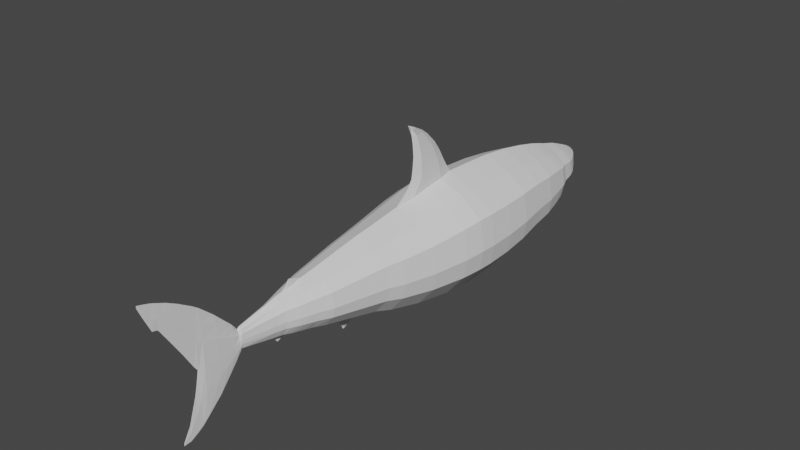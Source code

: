 # Source: SM_WhiteShark_001.blend  (saved by Blender 2.80.37; exported with 4.5.12 LTS)
import bpy
from mathutils import Matrix  # noqa: F401  (used for matrix-valued properties, if any)

bpy.ops.wm.read_factory_settings(use_empty=True)
scene = bpy.context.scene
scene.name = 'Scene'

# ---- collections
col_collection = bpy.data.collections.new('Collection'); scene.collection.children.link(col_collection)

# ---- world
world_world = bpy.data.worlds.new('World'); scene.world = world_world
world_world.color = (0.05088, 0.05088, 0.05088)
world_world.use_sun_shadow = False
world_world.sun_shadow_jitter_overblur = 0.0

# ---- meshes
me_circle = bpy.data.meshes.new('Circle')
me_circle.from_pydata([(2.152e-10, 1.053, 0.07112), (-0.4655, 0.8426, 0.07112), (-0.8162, 0.5503, 0.07112), (-0.8936, 0.04739, 0.07112), (-0.8306, -0.2974, 0.07112), (-0.5029, -0.6889, 0.07112), (-1.516e-07, -0.7184, 0.07112), (0.5029, -0.6889, 0.07112), (0.8306, -0.2974, 0.07112), (0.8936, 0.04739, 0.07112), (0.8162, 0.5503, 0.07112), (0.4655, 0.8426, 0.07112), (4.496e-09, 0.958, 0.7567), (-0.3993, 0.7773, 0.7567), (-0.7002, 0.5265, 0.7567), (-0.7666, 0.09506, 0.7567), (-0.7126, -0.2008, 0.7567), (-0.4314, -0.5367, 0.7567), (-1.258e-07, -0.5619, 0.7567), (0.4314, -0.5367, 0.7567), (0.7126, -0.2008, 0.7567), (0.7666, 0.09506, 0.7567), (0.7002, 0.5265, 0.7567), (0.3993, 0.7773, 0.7567), (5.614e-09, 0.9191, 1.1), (-0.3593, 0.7566, 1.1), (-0.6301, 0.5309, 1.1), (-0.6898, 0.1427, 1.1), (-0.6412, -0.1235, 1.1), (-0.3882, -0.4258, 1.1), (-1.116e-07, -0.4485, 1.1), (0.3882, -0.4258, 1.1), (0.6412, -0.1235, 1.1), (0.6898, 0.1427, 1.1), (0.6301, 0.5309, 1.1), (0.3593, 0.7566, 1.1), (9.453e-09, 0.8094, 1.774), (-0.294, 0.6765, 1.774), (-0.5155, 0.4918, 1.774), (-0.5644, 0.1742, 1.774), (-0.5247, -0.04365, 1.774), (-0.3176, -0.2909, 1.774), (-8.647e-08, -0.3095, 1.774), (0.3176, -0.2909, 1.774), (0.5247, -0.04365, 1.774), (0.5644, 0.1742, 1.774), (0.5155, 0.4918, 1.774), (0.294, 0.6765, 1.774), (6.676e-09, 0.738, 2.214), (-0.2515, 0.6243, 2.214), (-0.441, 0.4663, 2.214), (-0.4828, 0.1946, 2.214), (-0.4488, 0.008244, 2.214), (-0.2717, -0.2033, 2.214), (-7.539e-08, -0.2192, 2.214), (0.2717, -0.2033, 2.214), (0.4488, 0.008244, 2.214), (0.4828, 0.1946, 2.214), (0.441, 0.4663, 2.214), (0.2515, 0.6243, 2.214), (1.666e-08, 0.6997, 2.486), (-0.2097, 0.5979, 2.486), (-0.3677, 0.4565, 2.486), (-0.4025, 0.2134, 2.486), (-0.3742, 0.04665, 2.486), (-0.2265, -0.1426, 2.486), (-5.175e-08, -0.1569, 2.486), (0.2265, -0.1426, 2.486), (0.3742, 0.04665, 2.486), (0.4025, 0.2134, 2.486), (0.3677, 0.4565, 2.486), (0.2097, 0.5979, 2.486), (-0.1617, 0.5607, 2.807), (-0.2835, 0.4365, 2.807), (-0.3103, 0.2228, 2.807), (-0.2885, 0.07635, 2.807), (-0.1747, -0.08997, 2.807), (0.1747, -0.08997, 2.807), (0.2885, 0.07635, 2.807), (0.3103, 0.2228, 2.807), (0.2835, 0.4365, 2.807), (0.1617, 0.5607, 2.807), (1.953e-08, 0.6376, 2.89), (-0.1465, 0.5512, 2.89), (-0.2568, 0.4313, 2.89), (-0.2812, 0.2249, 2.89), (-0.2614, 0.08342, 2.89), (-0.1582, -0.07721, 2.89), (-1.55e-08, -0.1373, 3.109), (0.1582, -0.07721, 2.89), (0.2614, 0.08342, 2.89), (0.2812, 0.2249, 2.89), (0.2568, 0.4313, 2.89), (0.1465, 0.5512, 2.89), (2.484e-08, 0.612, 3.039), (-0.1195, 0.5325, 3.039), (-0.2096, 0.4222, 3.039), (-0.2295, 0.2325, 3.039), (-0.2133, 0.1023, 3.039), (-0.1292, -0.04537, 3.039), (-2.926e-08, -0.1702, 2.908), (0.1292, -0.04537, 3.039), (0.2133, 0.1023, 3.039), (0.2295, 0.2325, 3.039), (0.2096, 0.4222, 3.039), (0.1195, 0.5325, 3.039), (2.791e-08, 0.5682, 3.202), (-0.09801, 0.4962, 3.202), (-0.1719, 0.3961, 3.202), (-0.1882, 0.2239, 3.202), (-0.1749, 0.1059, 3.202), (-0.1059, -0.02812, 3.202), (-4.067e-09, -0.03821, 3.202), (0.1059, -0.02812, 3.202), (0.1749, 0.1059, 3.202), (0.1882, 0.2239, 3.202), (0.1719, 0.3961, 3.202), (0.09801, 0.4962, 3.202), (3.187e-08, 0.4455, 3.826), (-0.03426, 0.3991, 3.826), (-0.06007, 0.3346, 3.826), (-0.06576, 0.2236, 3.826), (-0.06113, 0.1476, 3.826), (-0.03701, 0.06119, 3.826), (2.069e-08, 0.05469, 3.826), (0.03701, 0.06119, 3.826), (0.06113, 0.1476, 3.826), (0.06576, 0.2236, 3.826), (0.06007, 0.3346, 3.826), (0.03426, 0.3991, 3.826), (-0.524, 0.9382, -0.6688), (-0.9188, 0.6091, -0.6688), (-1.006, 0.04297, -0.6688), (-0.9351, -0.3452, -0.6688), (-0.5661, -0.7859, -0.6688), (-0.0001443, -0.8191, -0.6688), (0.5661, -0.7859, -0.6688), (0.9351, -0.3452, -0.6688), (1.006, 0.04297, -0.6688), (0.9188, 0.6091, -0.6688), (0.524, 0.9382, -0.6688), (-0.5445, 0.9818, -1.094), (-0.9548, 0.6397, -1.094), (-1.045, 0.05144, -1.094), (-0.9717, -0.352, -1.094), (-0.5883, -0.81, -1.094), (-0.0001443, -0.8444, -1.094), (0.5883, -0.81, -1.094), (0.9717, -0.352, -1.094), (1.045, 0.05144, -1.094), (0.9548, 0.6397, -1.094), (0.5445, 0.9818, -1.094), (0.0006734, 1.225, -1.426), (-0.5464, 0.9779, -1.426), (-0.9582, 0.6346, -1.426), (-1.049, 0.04427, -1.426), (-0.9751, -0.3606, -1.426), (-0.5904, -0.8201, -1.426), (0.0006734, -0.8547, -1.426), (0.5904, -0.8201, -1.426), (0.9751, -0.3606, -1.426), (1.049, 0.04427, -1.426), (0.9582, 0.6346, -1.426), (0.5464, 0.9779, -1.426), (-3.172e-09, 1.199, -1.993), (-0.5353, 0.9565, -1.993), (-0.9387, 0.6203, -1.993), (-1.028, 0.04189, -1.993), (-0.9553, -0.3547, -1.993), (-0.5784, -0.8049, -1.993), (-1.778e-07, -0.8388, -1.993), (0.5784, -0.8049, -1.993), (0.9553, -0.3547, -1.993), (1.028, 0.04189, -1.993), (0.9387, 0.6203, -1.993), (0.5353, 0.9565, -1.993), (-2.261e-09, 1.164, -2.571), (-0.512, 0.9324, -2.571), (-0.8978, 0.6108, -2.571), (-0.9829, 0.0576, -2.571), (-0.9137, -0.3217, -2.571), (-0.5532, -0.7523, -2.571), (-1.693e-07, -0.7847, -2.571), (0.5532, -0.7523, -2.571), (0.9137, -0.3217, -2.571), (0.9829, 0.0576, -2.571), (0.8978, 0.6108, -2.571), (0.512, 0.9324, -2.571), (-1.963e-10, 1.089, -3.133), (-0.4684, 0.8767, -3.133), (-0.8213, 0.5825, -3.133), (-0.8992, 0.07651, -3.133), (-0.8358, -0.2705, -3.133), (-0.506, -0.6644, -3.133), (-1.53e-07, -0.6941, -3.133), (0.506, -0.6644, -3.133), (0.8358, -0.2705, -3.133), (0.8992, 0.07651, -3.133), (0.8213, 0.5825, -3.133), (0.4684, 0.8767, -3.133), (2.218e-09, 0.9893, -3.666), (-0.4286, 0.7954, -3.666), (-0.7516, 0.5262, -3.666), (-0.8229, 0.06305, -3.666), (-0.7649, -0.2545, -3.666), (-0.4631, -0.615, -3.666), (-1.376e-07, -0.6422, -3.666), (0.4631, -0.615, -3.666), (0.7649, -0.2545, -3.666), (0.8229, 0.06305, -3.666), (0.7516, 0.5262, -3.666), (0.4287, 0.7954, -3.666), (5.167e-09, 0.8806, -4.113), (-0.3755, 0.7107, -4.113), (-0.6585, 0.4748, -4.113), (-0.7209, 0.0691, -4.113), (-0.6702, -0.2091, -4.113), (-0.4057, -0.525, -4.113), (-1.174e-07, -0.5487, -4.113), (0.4057, -0.525, -4.113), (0.6702, -0.2091, -4.113), (0.7209, 0.0691, -4.113), (0.6585, 0.4748, -4.113), (0.3755, 0.7107, -4.113), (6.824e-09, 0.8024, -4.369), (-0.344, 0.6468, -4.369), (-0.6032, 0.4308, -4.369), (-0.6604, 0.08295, -4.369), (-0.6006, -0.1924, -4.369), (-0.3717, -0.485, -4.369), (-1.054e-07, -0.5068, -4.369), (0.3717, -0.485, -4.369), (0.6006, -0.1924, -4.369), (0.6604, 0.08295, -4.369), (0.6032, 0.4308, -4.369), (0.344, 0.6468, -4.369), (1.484e-08, 0.7368, -4.564), (-0.3014, 0.6005, -4.564), (-0.5285, 0.4112, -4.564), (-0.5786, 0.08556, -4.564), (-0.4446, -0.1746, -4.564), (0.4446, -0.1746, -4.564), (0.5786, 0.08556, -4.564), (0.5285, 0.4112, -4.564), (0.3014, 0.6005, -4.564), (1.534e-07, 0.6795, -4.76), (-0.2778, 0.5538, -4.76), (-0.4872, 0.3793, -4.76), (-0.5334, 0.07909, -4.76), (-0.1141, -0.1608, -4.76), (0.1141, -0.1608, -4.76), (0.5334, 0.07909, -4.76), (0.4872, 0.3793, -4.76), (0.2778, 0.5538, -4.76), (1.568e-07, 0.6378, -4.9), (-0.2581, 0.5211, -4.9), (-0.4525, 0.359, -4.9), (-0.4954, 0.0802, -4.9), (-0.1003, -0.1426, -4.9), (0.1003, -0.1426, -4.9), (0.4954, 0.0802, -4.9), (0.4525, 0.359, -4.9), (0.2581, 0.5211, -4.9), (1.611e-07, 0.576, -5.055), (-0.2261, 0.4737, -5.055), (-0.3965, 0.3317, -5.055), (-0.4341, 0.08739, -5.055), (-0.1195, -0.1078, -5.055), (0.1195, -0.1078, -5.055), (0.4341, 0.08739, -5.055), (0.3965, 0.3317, -5.055), (0.2261, 0.4737, -5.055), (3.111e-07, 0.4902, -5.263), (-0.1646, 0.4158, -5.263), (-0.2886, 0.3124, -5.263), (-0.316, 0.1346, -5.263), (-0.1188, -0.007532, -5.263), (0.1188, -0.007532, -5.263), (0.316, 0.1346, -5.263), (0.2886, 0.3124, -5.263), (0.1646, 0.4158, -5.263), (4.669e-07, 0.4093, -5.443), (-0.105, 0.3618, -5.443), (-0.1841, 0.2959, -5.443), (-0.2015, 0.1825, -5.443), (-0.09757, 0.09183, -5.443), (0.09757, 0.09183, -5.443), (0.2015, 0.1825, -5.443), (0.1841, 0.2959, -5.443), (0.105, 0.3618, -5.443), (4.866e-07, 0.3366, -5.57), (-0.05224, 0.313, -5.57), (-0.0916, 0.2802, -5.57), (-0.1003, 0.2237, -5.57), (-0.05865, 0.1786, -5.57), (0.05866, 0.1786, -5.57), (0.1003, 0.2237, -5.57), (0.0916, 0.2802, -5.57), (0.05224, 0.313, -5.57), (3.203e-07, 0.2586, -5.64), (-0.01129, 0.2704, -5.64), (3.638e-07, 0.2755, -5.64), (-0.0198, 0.2633, -5.64), (-0.02168, 0.2511, -5.64), (-0.0199, 0.2413, -5.64), (0.02168, 0.2511, -5.64), (0.0199, 0.2413, -5.64), (0.0198, 0.2633, -5.64), (0.01129, 0.2704, -5.64), (-0.4964, -0.1867, -4.499), (-0.3072, -0.4285, -4.499), (-9.602e-08, -0.4465, -4.499), (0.3072, -0.4285, -4.499), (0.4964, -0.1867, -4.499), (-0.4205, -0.1792, -4.595), (-0.2602, -0.3841, -4.595), (-8.968e-08, -0.3993, -4.595), (0.2602, -0.3841, -4.595), (0.4205, -0.1792, -4.595), (-0.2769, -0.1901, -4.691), (-0.1714, -0.325, -4.691), (6.037e-08, -0.3351, -4.691), (0.1714, -0.325, -4.691), (0.2769, -0.1901, -4.691), (-0.1678, -0.2014, -4.744), (-0.1038, -0.2831, -4.744), (6.954e-08, -0.2892, -4.744), (0.1038, -0.2831, -4.744), (0.1678, -0.2014, -4.744), (-1.105e-07, -0.2353, -4.772), (-0.03617, -0.247, -4.772), (-0.05846, -0.2186, -4.772), (8.091e-08, -0.2492, -4.772), (0.03617, -0.247, -4.772), (0.05846, -0.2186, -4.772), (-0.281, -0.1657, -4.691), (-0.5494, 0.08138, -4.691), (-0.2862, 0.5703, -4.691), (1.044e-07, 0.6997, -4.691), (0.2862, 0.5703, -4.691), (0.5494, 0.08138, -4.691), (0.281, -0.1657, -4.691), (-0.5018, 0.3906, -4.691), (0.5018, 0.3906, -4.691), (1.216e-08, 0.7587, -4.499), (0.3156, 0.616, -4.499), (-0.5534, 0.4177, -4.499), (-0.3156, 0.616, -4.499), (0.6059, 0.08469, -4.499), (0.4975, -0.1806, -4.499), (-0.6059, 0.08469, -4.499), (0.5534, 0.4177, -4.499), (-0.4975, -0.1806, -4.499), (3.327e-08, 0.4119, 3.869), (-0.02768, 0.3605, 3.869), (-0.03901, 0.3218, 3.869), (-0.05194, 0.1987, 3.869), (-0.0494, 0.0824, 3.869), (-0.02991, -0.0131, 3.869), (2.424e-08, -0.02029, 3.869), (0.02991, -0.0131, 3.869), (0.0494, 0.0824, 3.869), (0.05194, 0.1987, 3.869), (0.03901, 0.3218, 3.869), (0.02768, 0.3605, 3.869), (3.374e-08, 0.542, 3.968), (-0.02344, 0.4587, 3.968), (-0.04109, 0.343, 3.968), (-0.04479, 0.1541, 3.968), (-0.04182, 0.007524, 3.968), (-0.02532, -0.1474, 3.968), (2.61e-08, -0.1591, 3.968), (0.02532, -0.1474, 3.968), (0.04182, 0.007524, 3.968), (0.04479, 0.1541, 3.968), (0.04109, 0.343, 3.968), (0.02344, 0.4587, 3.968), (3.408e-08, 0.6697, 4.094), (-0.02207, 0.5522, 4.094), (-0.03869, 0.389, 4.094), (-0.0422, 0.1203, 4.094), (-0.03938, -0.08429, 4.094), (-0.02384, -0.3028, 4.094), (2.688e-08, -0.3193, 4.094), (0.02384, -0.3028, 4.094), (0.03938, -0.08429, 4.094), (0.0422, 0.1203, 4.094), (0.03869, 0.389, 4.094), (0.02207, 0.5522, 4.094), (3.433e-08, 0.8722, 4.291), (-0.02062, 0.7012, 4.291), (-0.03616, 0.4637, 4.291), (-0.03933, 0.08553, 4.291), (-0.0368, -0.2249, 4.291), (-0.02228, -0.5429, 4.291), (2.76e-08, -0.5669, 4.291), (0.02228, -0.5429, 4.291), (0.0368, -0.2249, 4.291), (0.03933, 0.08553, 4.291), (0.03616, 0.4637, 4.291), (0.02062, 0.7012, 4.291), (3.518e-08, 1.119, 4.567), (-0.01596, 0.886, 4.567), (-0.02799, 0.5629, 4.567), (-0.03038, 0.07893, 4.567), (-0.02849, -0.3738, 4.567), (-0.01725, -0.8063, 4.567), (2.997e-08, -0.8389, 4.567), (0.01725, -0.8063, 4.567), (0.02849, -0.3738, 4.567), (0.03038, 0.07893, 4.567), (0.02799, 0.5629, 4.567), (0.01596, 0.886, 4.567), (4.024e-08, 1.197, 4.676), (-0.01325, 0.9433, 4.676), (-0.02324, 0.5907, 4.676), (-0.008527, 0.07893, 4.676), (-0.01517, -0.4318, 4.676), (-0.009186, -0.9039, 4.676), (2.773e-08, -0.9395, 4.676), (0.009186, -0.9039, 4.676), (0.01517, -0.4318, 4.676), (0.008527, 0.07893, 4.676), (0.02324, 0.5907, 4.676), (0.01325, 0.9433, 4.676), (4.185e-08, 0.1849, 4.749), (4.123e-08, 1.353, 4.924), (-0.01025, 1.16, 4.924), (-0.01797, 0.8911, 4.924), (0.01797, 0.8911, 4.924), (0.01025, 1.16, 4.924), (4.395e-08, 0.4859, 4.924), (4.144e-08, 1.463, 5.126), (-0.009151, 1.318, 5.126), (-0.01605, 1.116, 5.126), (0.01605, 1.116, 5.126), (0.009151, 1.318, 5.126), (4.387e-08, 0.8115, 5.126), (4.283e-08, 1.532, 5.287), (-0.0063, 1.427, 5.287), (-0.01105, 1.284, 5.287), (0.01105, 1.284, 5.287), (0.0063, 1.427, 5.287), (4.45e-08, 1.067, 5.287), (4.298e-08, 1.549, 5.321), (-0.005424, 1.445, 5.321), (-0.009511, 1.308, 5.321), (0.009511, 1.308, 5.321), (0.005424, 1.445, 5.321), (4.442e-08, 1.103, 5.321), (4.419e-08, 1.581, 5.407), (-0.003136, 1.47, 5.407), (-0.005498, 1.331, 5.407), (0.005498, 1.331, 5.407), (0.003136, 1.47, 5.407), (4.502e-08, 1.12, 5.407), (4.503e-08, 1.619, 5.536), (-0.001912, 1.57, 5.536), (-0.003352, 1.502, 5.536), (0.003353, 1.502, 5.536), (0.001912, 1.57, 5.536), (4.554e-08, 1.4, 5.536), (0.005779, -0.9753, 4.777), (2.951e-08, -0.9984, 4.777), (-0.005779, -0.9753, 4.777), (-2.759e-07, 1.622, 5.62), (-0.009545, -0.6683, 4.777), (4.098e-08, -0.1076, 4.723), (-0.0006372, 1.631, 5.62), (4.549e-08, 1.64, 5.62), (-0.001117, 1.617, 5.62), (0.0006373, 1.631, 5.62), (0.001117, 1.617, 5.62), (4.566e-08, 1.597, 5.62), (0.009545, -0.6683, 4.777), (3.532e-08, -0.3364, 4.777), (0.003761, -1.067, 4.93), (3.039e-08, -1.077, 4.93), (-0.003761, -1.067, 4.93), (-0.006212, -0.936, 4.93), (0.006212, -0.936, 4.93), (3.418e-08, -0.7947, 4.93), (3.131e-08, -1.068, 5.069), (0.004284, -1.061, 5.069), (3.312e-08, -1.038, 5.069), (-0.004284, -1.061, 5.069), (0.002594, -1.083, 5.069), (3.051e-08, -1.084, 5.069), (-0.002594, -1.083, 5.069), (0.05148, 1.094, -0.3131), (0.05148, 1.152, -0.6688), (0.05148, 1.203, -1.094), (-0.05148, 1.152, -0.6688), (-0.9519, 0.0451, -0.3131), (-0.8695, 0.5808, -0.3131), (0.8695, 0.5808, -0.3131), (0.9519, 0.0451, -0.3131), (0.5357, -0.7393, -0.3131), (-0.0001443, -0.7707, -0.3131), (-0.8849, -0.3223, -0.3131), (0.4959, 0.8923, -0.3131), (-0.4959, 0.8923, -0.3131), (0.8849, -0.3223, -0.3131), (-0.5357, -0.7393, -0.3131), (-0.05148, 1.203, -1.094), (-0.05148, 1.094, -0.3131), (-0.0001443, 1.434, -0.3209), (0.5728, 0.5113, 1.437), (0.3267, 0.7165, 1.437), (7.533e-09, 0.8643, 1.437), (-0.3267, 0.7165, 1.437), (0.3529, -0.3583, 1.437), (0.583, -0.08359, 1.437), (-0.583, -0.08359, 1.437), (-0.3529, -0.3583, 1.437), (-0.5728, 0.5113, 1.437), (0.6271, 0.1584, 1.437), (-0.01891, -0.5696, 1.444), (-0.6271, 0.1584, 1.437), (0.03529, -0.377, 1.437), (-0.03529, -0.377, 1.437), (-3.862e-08, -0.1208, 2.698), (0.1935, -0.1077, 2.698), (-0.3438, 0.2197, 2.698), (-0.3196, 0.06641, 2.698), (0.3141, 0.4434, 2.698), (0.1791, 0.5734, 2.698), (2.291e-08, 0.7456, 2.773), (-0.1791, 0.5734, 2.698), (0.3196, 0.06641, 2.698), (-0.1935, -0.1077, 2.698), (-0.3141, 0.4434, 2.698), (0.3438, 0.2197, 2.698), (0.01791, 0.6576, 2.698), (-0.01791, 0.6576, 2.698), (0.01617, 0.6412, 2.807), (-0.01617, 0.6412, 2.807), (0.01582, -0.08809, 2.89), (0.01747, -0.1012, 2.807), (-0.01292, -0.05537, 3.039), (-0.01582, -0.08809, 2.89), (-0.01747, -0.1012, 2.807), (0.01292, -0.05537, 3.039), (-0.0001443, 1.27, -0.2047), (-0.0001443, 1.641, -0.3546), (0.0006734, 1.398, -1.3), (0.05148, 1.3, -0.4861), (0.05148, 1.347, -0.7459), (0.05148, 1.386, -1.057), (-0.05148, 1.347, -0.7459), (-0.05148, 1.386, -1.057), (-0.05148, 1.3, -0.4861), (-0.0001443, 1.54, -1.216), (0.05148, 1.458, -0.5507), (0.05148, 1.499, -0.7626), (0.05148, 1.532, -1.017), (-0.05148, 1.499, -0.7626), (-0.05148, 1.532, -1.017), (-0.05148, 1.458, -0.5507), (-0.0001443, 1.849, -0.3713), (-0.0001443, 1.737, -1.106), (0.05148, 1.666, -0.5473), (0.05148, 1.689, -0.727), (0.05148, 1.716, -0.9409), (-0.05148, 1.689, -0.727), (-0.05148, 1.716, -0.9409), (-0.05148, 1.666, -0.5473), (-0.0001443, 1.946, -0.9601), (0.05148, 1.874, -0.5221), (0.05148, 1.897, -0.6636), (0.05148, 1.925, -0.8312), (-0.05148, 1.897, -0.6636), (-0.05148, 1.925, -0.8313), (-0.05148, 1.874, -0.5222), (-0.0001443, 2.239, -0.3236), (-0.0001443, 2.278, -0.6039), (0.05148, 2.249, -0.3971), (0.05148, 2.259, -0.4643), (0.05148, 2.27, -0.5441), (-0.05148, 2.259, -0.4643), (-0.05148, 2.27, -0.5441), (-0.05148, 2.249, -0.3971), (-0.05148, 2.093, -0.4555), (-0.05148, 2.138, -0.669), (-0.05148, 2.113, -0.5536), (0.05148, 2.138, -0.669), (0.05148, 2.113, -0.5536), (0.05148, 2.093, -0.4555), (-0.0001443, 2.159, -0.7564), (-0.0001443, 2.073, -0.3518), (-0.0001838, 2.386, -0.3), (-0.0001838, 2.4, -0.3824), (0.07029, 2.389, -0.3216), (0.07029, 2.393, -0.3413), (0.07029, 2.397, -0.3648), (-0.07027, 2.393, -0.3413), (-0.07027, 2.397, -0.3648), (-0.07027, 2.389, -0.3216), (2.15e-08, 0.6979, 2.81), (-3.608e-05, 2.418, -0.3117), (0.01891, -0.5696, 1.444), (-0.0262, -0.4823, 1.435), (0.0262, -0.4823, 1.435), (-0.01056, -0.6462, 1.466), (-8.894e-08, -0.4322, 1.685), (-1.076e-07, -0.5354, 1.185), (0.07029, 2.417, -0.305), (0.07029, 2.418, -0.3114), (0.07029, 2.419, -0.3191), (-0.0001838, 2.42, -0.3248), (-0.0001838, 2.416, -0.298), (-0.07027, 2.417, -0.305), (-0.07027, 2.419, -0.3191), (-0.07027, 2.418, -0.3114), (-9.101e-08, -0.5335, 1.624), (-1.045e-07, -0.6079, 1.263), (0.01056, -0.6462, 1.466), (-9.346e-08, -0.626, 1.566), (-1.01e-07, -0.6676, 1.365), (-3.337e-08, -0.1476, 2.816), (-9.644e-08, -0.7237, 1.504), (1.974e-08, 0.7358, 2.564), (-9.586e-08, -0.7203, 1.521), (0.001786, -0.7237, 1.504), (-0.001786, -0.7237, 1.504), (-9.714e-08, -0.7273, 1.487), (0.01095, 0.7101, 2.693), (-0.01095, 0.7101, 2.693), (0.009886, 0.7001, 2.76), (-0.009886, 0.7001, 2.76), (2.195e-08, 0.7664, 2.638), (0.006006, 0.7523, 2.708), (-0.006006, 0.7523, 2.708), (0.005421, 0.7468, 2.745), (-0.005421, 0.7468, 2.745), (-1.061e-08, -0.09322, 3.148), (-2.284e-08, -0.2177, 3.044), (2.467e-08, 0.7912, 2.741), (0.000954, 0.7904, 2.745), (2.431e-08, 0.7902, 2.75), (-0.000954, 0.7904, 2.745), (2.414e-08, 0.7938, 2.726), (0.001057, 0.7913, 2.739), (-0.001057, 0.7913, 2.739), (0.01043, -0.1261, 2.942), (0.01151, -0.1347, 2.888), (-0.008509, -0.1045, 3.041), (-0.01043, -0.1261, 2.942), (-0.01151, -0.1347, 2.888), (0.008508, -0.1045, 3.041), (0.006299, -0.1572, 2.984), (0.006952, -0.1624, 2.952), (-0.005141, -0.1441, 3.044), (-0.006299, -0.1572, 2.984), (-0.006953, -0.1624, 2.952), (0.005141, -0.1441, 3.044), (-0.000632, -0.2179, 3.042), (-0.0005158, -0.2166, 3.048), (0.000632, -0.2179, 3.042), (0.0006975, -0.2185, 3.039), (0.0005158, -0.2166, 3.048), (-2.218e-08, -0.2159, 3.055), (-2.356e-08, -0.2192, 3.035), (-0.0006975, -0.2185, 3.039)], [], [(3, 2, 14, 15), (10, 9, 21, 22), (7, 6, 18, 19), (4, 3, 15, 16), (11, 10, 22, 23), (1, 0, 12, 13), (8, 7, 19, 20), (5, 4, 16, 17), (0, 11, 23, 12), (2, 1, 13, 14), (9, 8, 20, 21), (6, 5, 17, 18), (13, 12, 24, 25), (20, 19, 31, 32), (17, 16, 28, 29), (12, 23, 35, 24), (14, 13, 25, 26), (21, 20, 32, 33), (18, 17, 29, 30), (15, 14, 26, 27), (22, 21, 33, 34), (19, 18, 30, 31), (16, 15, 27, 28), (23, 22, 34, 35), (508, 507, 46, 47), (510, 509, 36, 37), (512, 511, 43, 44), (514, 513, 40, 41), (509, 508, 47, 36), (515, 510, 37, 38), (516, 512, 44, 45), (520, 42, 604, 601), (518, 515, 38, 39), (507, 516, 45, 46), (511, 519, 42, 43), (513, 518, 39, 40), (40, 39, 51, 52), (47, 46, 58, 59), (37, 36, 48, 49), (44, 43, 55, 56), (41, 40, 52, 53), (36, 47, 59, 48), (38, 37, 49, 50), (45, 44, 56, 57), (42, 41, 53, 54), (39, 38, 50, 51), (46, 45, 57, 58), (43, 42, 54, 55), (52, 51, 63, 64), (59, 58, 70, 71), (49, 48, 60, 61), (56, 55, 67, 68), (53, 52, 64, 65), (48, 59, 71, 60), (50, 49, 61, 62), (57, 56, 68, 69), (54, 53, 65, 66), (51, 50, 62, 63), (58, 57, 69, 70), (55, 54, 66, 67), (522, 521, 538, 77), (524, 523, 74, 75), (526, 525, 80, 81), (528, 534, 536, 72), (529, 522, 77, 78), (530, 524, 75, 76), (535, 82, 598, 628), (531, 528, 72, 73), (532, 529, 78, 79), (521, 530, 76, 541), (523, 531, 73, 74), (525, 532, 79, 80), (77, 538, 537, 89), (75, 74, 85, 86), (81, 80, 92, 93), (72, 536, 82, 83), (78, 77, 89, 90), (76, 75, 86, 87), (60, 533, 626, 621), (73, 72, 83, 84), (79, 78, 90, 91), (542, 537, 644, 649), (74, 73, 84, 85), (80, 79, 91, 92), (92, 91, 103, 104), (89, 537, 542, 101), (86, 85, 97, 98), (93, 92, 104, 105), (83, 82, 94, 95), (90, 89, 101, 102), (87, 86, 98, 99), (82, 93, 105, 94), (84, 83, 95, 96), (91, 90, 102, 103), (540, 539, 646, 647), (85, 84, 96, 97), (97, 96, 108, 109), (104, 103, 115, 116), (101, 542, 112, 113), (98, 97, 109, 110), (105, 104, 116, 117), (95, 94, 106, 107), (102, 101, 113, 114), (99, 98, 110, 111), (94, 105, 117, 106), (96, 95, 107, 108), (103, 102, 114, 115), (541, 540, 647, 648), (109, 108, 120, 121), (116, 115, 127, 128), (113, 112, 124, 125), (110, 109, 121, 122), (117, 116, 128, 129), (107, 106, 118, 119), (114, 113, 125, 126), (111, 110, 122, 123), (106, 117, 129, 118), (108, 107, 119, 120), (115, 114, 126, 127), (112, 111, 123, 124), (494, 493, 132, 131), (496, 495, 139, 138), (498, 497, 136, 135), (493, 499, 133, 132), (495, 500, 140, 139), (489, 490, 140, 500), (497, 502, 137, 136), (499, 503, 134, 133), (151, 491, 152, 163), (501, 494, 131, 130), (502, 496, 138, 137), (503, 498, 135, 134), (134, 135, 146, 145), (131, 132, 143, 142), (138, 139, 150, 149), (135, 136, 147, 146), (132, 133, 144, 143), (139, 140, 151, 150), (505, 492, 549, 551), (136, 137, 148, 147), (133, 134, 145, 144), (0, 505, 551, 543), (130, 131, 142, 141), (137, 138, 149, 148), (148, 149, 161, 160), (145, 146, 158, 157), (142, 143, 155, 154), (149, 150, 162, 161), (146, 147, 159, 158), (143, 144, 156, 155), (150, 151, 163, 162), (28, 27, 518, 513), (147, 148, 160, 159), (144, 145, 157, 156), (152, 491, 548, 545), (141, 142, 154, 153), (153, 154, 166, 165), (160, 161, 173, 172), (157, 158, 170, 169), (154, 155, 167, 166), (161, 162, 174, 173), (158, 159, 171, 170), (155, 156, 168, 167), (162, 163, 175, 174), (152, 153, 165, 164), (159, 160, 172, 171), (156, 157, 169, 168), (163, 152, 164, 175), (175, 164, 176, 187), (165, 166, 178, 177), (172, 173, 185, 184), (169, 170, 182, 181), (166, 167, 179, 178), (173, 174, 186, 185), (170, 171, 183, 182), (167, 168, 180, 179), (174, 175, 187, 186), (164, 165, 177, 176), (171, 172, 184, 183), (168, 169, 181, 180), (180, 181, 193, 192), (187, 176, 188, 199), (177, 178, 190, 189), (184, 185, 197, 196), (181, 182, 194, 193), (178, 179, 191, 190), (185, 186, 198, 197), (182, 183, 195, 194), (179, 180, 192, 191), (186, 187, 199, 198), (176, 177, 189, 188), (183, 184, 196, 195), (192, 193, 205, 204), (199, 188, 200, 211), (189, 190, 202, 201), (196, 197, 209, 208), (193, 194, 206, 205), (190, 191, 203, 202), (197, 198, 210, 209), (194, 195, 207, 206), (191, 192, 204, 203), (198, 199, 211, 210), (188, 189, 201, 200), (195, 196, 208, 207), (207, 208, 220, 219), (204, 205, 217, 216), (211, 200, 212, 223), (201, 202, 214, 213), (208, 209, 221, 220), (205, 206, 218, 217), (202, 203, 215, 214), (209, 210, 222, 221), (206, 207, 219, 218), (203, 204, 216, 215), (210, 211, 223, 222), (200, 201, 213, 212), (212, 213, 225, 224), (219, 220, 232, 231), (216, 217, 229, 228), (223, 212, 224, 235), (213, 214, 226, 225), (220, 221, 233, 232), (217, 218, 230, 229), (214, 215, 227, 226), (221, 222, 234, 233), (218, 219, 231, 230), (215, 216, 228, 227), (222, 223, 235, 234), (345, 344, 236, 244), (336, 335, 249, 248), (347, 346, 238, 237), (349, 348, 242, 241), (346, 350, 239, 238), (348, 351, 243, 242), (350, 352, 240, 239), (351, 345, 244, 243), (344, 347, 237, 236), (352, 349, 241, 240), (247, 248, 257, 256), (338, 337, 246, 245), (339, 338, 245, 253), (341, 340, 251, 250), (337, 342, 247, 246), (335, 341, 250, 249), (340, 343, 252, 251), (342, 336, 248, 247), (343, 339, 253, 252), (255, 256, 265, 264), (252, 253, 262, 261), (248, 249, 258, 257), (245, 246, 255, 254), (253, 245, 254, 262), (250, 251, 260, 259), (246, 247, 256, 255), (249, 250, 259, 258), (251, 252, 261, 260), (263, 264, 273, 272), (258, 259, 268, 267), (260, 261, 270, 269), (256, 257, 266, 265), (261, 262, 271, 270), (257, 258, 267, 266), (254, 255, 264, 263), (262, 254, 263, 271), (259, 260, 269, 268), (279, 280, 289, 288), (271, 263, 272, 280), (268, 269, 278, 277), (264, 265, 274, 273), (267, 268, 277, 276), (269, 270, 279, 278), (265, 266, 275, 274), (270, 271, 280, 279), (266, 267, 276, 275), (285, 286, 295, 294), (275, 276, 285, 284), (272, 273, 282, 281), (280, 272, 281, 289), (277, 278, 287, 286), (273, 274, 283, 282), (276, 277, 286, 285), (278, 279, 288, 287), (274, 275, 284, 283), (298, 290, 301, 308), (287, 288, 297, 296), (283, 284, 293, 292), (288, 289, 298, 297), (284, 285, 294, 293), (281, 282, 291, 290), (289, 281, 290, 298), (286, 287, 296, 295), (282, 283, 292, 291), (295, 296, 305, 306), (291, 292, 302, 300), (294, 295, 306, 304), (296, 297, 307, 305), (292, 293, 303, 302), (297, 298, 308, 307), (293, 294, 304, 303), (290, 291, 300, 301), (299, 301, 300), (299, 300, 302), (299, 302, 303), (299, 303, 304), (299, 306, 305), (299, 305, 307), (299, 307, 308), (299, 308, 301), (299, 304, 306), (231, 232, 313, 312), (312, 313, 318, 317), (229, 230, 311, 310), (230, 231, 312, 311), (228, 229, 310, 309), (232, 228, 309, 313), (318, 314, 319, 323), (310, 311, 316, 315), (313, 309, 314, 318), (311, 312, 317, 316), (309, 310, 315, 314), (319, 320, 325, 324), (316, 317, 322, 321), (314, 315, 320, 319), (317, 318, 323, 322), (315, 316, 321, 320), (325, 326, 332, 330), (322, 323, 328, 327), (320, 321, 326, 325), (323, 319, 324, 328), (321, 322, 327, 326), (328, 324, 331, 334), (326, 327, 333, 332), (324, 325, 330, 331), (327, 328, 334, 333), (329, 331, 330), (329, 330, 332), (329, 332, 333), (329, 333, 334), (329, 334, 331), (243, 244, 339, 343), (238, 239, 336, 342), (242, 243, 343, 340), (240, 241, 341, 335), (237, 238, 342, 337), (241, 242, 340, 341), (244, 236, 338, 339), (236, 237, 337, 338), (239, 240, 335, 336), (228, 232, 349, 352), (224, 225, 347, 344), (234, 235, 345, 351), (227, 228, 352, 350), (233, 234, 351, 348), (226, 227, 350, 346), (232, 233, 348, 349), (225, 226, 346, 347), (235, 224, 344, 345), (124, 123, 358, 359), (121, 120, 355, 356), (128, 127, 362, 363), (125, 124, 359, 360), (122, 121, 356, 357), (129, 128, 363, 364), (119, 118, 353, 354), (126, 125, 360, 361), (123, 122, 357, 358), (118, 129, 364, 353), (120, 119, 354, 355), (127, 126, 361, 362), (360, 359, 371, 372), (357, 356, 368, 369), (364, 363, 375, 376), (354, 353, 365, 366), (361, 360, 372, 373), (358, 357, 369, 370), (353, 364, 376, 365), (355, 354, 366, 367), (362, 361, 373, 374), (359, 358, 370, 371), (356, 355, 367, 368), (363, 362, 374, 375), (372, 371, 383, 384), (369, 368, 380, 381), (376, 375, 387, 388), (366, 365, 377, 378), (373, 372, 384, 385), (370, 369, 381, 382), (365, 376, 388, 377), (367, 366, 378, 379), (374, 373, 385, 386), (371, 370, 382, 383), (368, 367, 379, 380), (375, 374, 386, 387), (387, 386, 398, 399), (384, 383, 395, 396), (381, 380, 392, 393), (388, 387, 399, 400), (378, 377, 389, 390), (385, 384, 396, 397), (382, 381, 393, 394), (377, 388, 400, 389), (379, 378, 390, 391), (386, 385, 397, 398), (383, 382, 394, 395), (380, 379, 391, 392), (392, 391, 403, 404), (399, 398, 410, 411), (396, 395, 407, 408), (393, 392, 404, 405), (400, 399, 411, 412), (390, 389, 401, 402), (397, 396, 408, 409), (394, 393, 405, 406), (389, 400, 412, 401), (391, 390, 402, 403), (398, 397, 409, 410), (395, 394, 406, 407), (404, 403, 415, 416), (411, 410, 422, 423), (408, 407, 419, 420), (405, 404, 416, 417), (412, 411, 423, 424), (402, 401, 413, 414), (409, 408, 420, 421), (406, 405, 417, 418), (401, 412, 424, 413), (403, 402, 414, 415), (410, 409, 421, 422), (407, 406, 418, 419), (414, 413, 426, 427), (413, 424, 430, 426), (415, 414, 427, 428), (424, 423, 429, 430), (429, 423, 425, 431), (428, 431, 425, 415), (415, 425, 416), (422, 425, 423), (426, 430, 436, 432), (428, 427, 433, 434), (431, 428, 434, 437), (430, 429, 435, 436), (429, 431, 437, 435), (427, 426, 432, 433), (437, 434, 440, 443), (436, 435, 441, 442), (433, 432, 438, 439), (435, 437, 443, 441), (432, 436, 442, 438), (434, 433, 439, 440), (441, 443, 449, 447), (438, 442, 448, 444), (440, 439, 445, 446), (443, 440, 446, 449), (442, 441, 447, 448), (439, 438, 444, 445), (449, 446, 452, 455), (448, 447, 453, 454), (445, 444, 450, 451), (447, 449, 455, 453), (444, 448, 454, 450), (446, 445, 451, 452), (450, 454, 460, 456), (452, 451, 457, 458), (455, 452, 458, 461), (454, 453, 459, 460), (451, 450, 456, 457), (453, 455, 461, 459), (460, 459, 472, 471), (457, 456, 469, 468), (459, 461, 473, 472), (456, 460, 471, 469), (458, 457, 468, 470), (461, 458, 470, 473), (418, 417, 466, 464), (465, 468, 469), (465, 470, 468), (465, 471, 472), (465, 469, 471), (465, 473, 470), (465, 472, 473), (420, 419, 463, 462), (419, 418, 464, 463), (421, 420, 462, 474), (466, 417, 467, 475), (474, 475, 467, 421), (417, 416, 467), (422, 421, 467), (425, 422, 416), (416, 422, 467), (463, 464, 478, 477), (475, 474, 480, 481), (464, 466, 479, 478), (466, 475, 481, 479), (462, 463, 477, 476), (474, 462, 476, 480), (477, 478, 488, 487), (480, 476, 486, 483), (481, 480, 483, 484), (478, 479, 485, 488), (476, 477, 487, 486), (479, 481, 484, 485), (482, 484, 483), (482, 485, 484), (482, 483, 486), (482, 486, 487), (482, 487, 488), (482, 488, 485), (130, 141, 504, 492), (490, 489, 546, 547), (490, 491, 151, 140), (0, 489, 500, 11), (152, 504, 141, 153), (505, 0, 1, 501), (504, 152, 545, 550), (5, 6, 498, 503), (8, 9, 496, 502), (1, 2, 494, 501), (489, 0, 543, 546), (4, 5, 503, 499), (7, 8, 502, 497), (10, 11, 500, 495), (3, 4, 499, 493), (6, 7, 497, 498), (9, 10, 495, 496), (2, 3, 493, 494), (491, 490, 547, 548), (492, 504, 550, 549), (492, 505, 501, 130), (31, 30, 519, 511), (34, 33, 516, 507), (27, 26, 515, 518), (519, 30, 605, 602), (33, 32, 512, 516), (26, 25, 510, 515), (24, 35, 508, 509), (29, 28, 513, 514), (32, 31, 511, 512), (25, 24, 509, 510), (35, 34, 507, 508), (70, 69, 532, 525), (42, 519, 602, 604), (42, 520, 514, 41), (520, 30, 29, 514), (30, 520, 601, 605), (63, 62, 531, 523), (66, 65, 530, 521), (69, 68, 529, 532), (62, 61, 528, 531), (533, 535, 628, 626), (65, 64, 524, 530), (68, 67, 522, 529), (61, 60, 534, 528), (71, 70, 525, 526), (64, 63, 523, 524), (67, 66, 521, 522), (546, 543, 506, 553), (82, 535, 81, 93), (82, 536, 629, 598), (533, 60, 71, 526), (534, 60, 621, 627), (535, 533, 526, 81), (536, 534, 627, 629), (538, 521, 619, 645), (112, 542, 649, 635), (537, 538, 645, 644), (539, 540, 87, 99), (521, 541, 648, 619), (540, 541, 76, 87), (112, 539, 99, 111), (539, 112, 635, 646), (548, 547, 554, 555), (549, 550, 557, 556), (550, 545, 552, 557), (551, 549, 556, 558), (543, 551, 558, 506), (545, 548, 555, 552), (547, 546, 553, 554), (556, 557, 565, 564), (557, 552, 560, 565), (558, 556, 564, 566), (506, 558, 566, 544), (552, 555, 563, 560), (554, 553, 561, 562), (553, 506, 544, 561), (555, 554, 562, 563), (544, 566, 573, 559), (560, 563, 570, 567), (562, 561, 568, 569), (561, 544, 559, 568), (563, 562, 569, 570), (564, 565, 572, 571), (565, 560, 567, 572), (566, 564, 571, 573), (586, 587, 576, 577), (582, 584, 579, 581), (585, 586, 577, 578), (583, 588, 575, 580), (587, 589, 574, 576), (589, 582, 581, 574), (574, 581, 597, 590), (584, 583, 580, 579), (588, 585, 578, 575), (571, 572, 583, 584), (559, 573, 582, 589), (570, 569, 586, 585), (572, 567, 588, 583), (573, 571, 584, 582), (567, 570, 585, 588), (568, 559, 589, 587), (569, 568, 587, 586), (596, 591, 609, 612), (581, 579, 595, 597), (578, 577, 593, 594), (577, 576, 592, 593), (580, 575, 591, 596), (576, 574, 590, 592), (579, 580, 596, 595), (575, 578, 594, 591), (614, 600, 616, 617), (595, 596, 612, 613), (590, 597, 611, 610), (591, 594, 608, 609), (597, 595, 613, 611), (594, 593, 607, 608), (592, 590, 610, 606), (593, 592, 606, 607), (599, 607, 606), (599, 609, 608), (599, 606, 610), (599, 610, 611), (599, 608, 607), (599, 613, 612), (599, 611, 613), (599, 612, 609), (615, 517, 603, 618), (605, 601, 517, 615), (604, 602, 600, 614), (602, 605, 615, 600), (601, 604, 614, 517), (600, 615, 618, 616), (517, 614, 617, 603), (618, 603, 624, 625), (603, 617, 622, 624), (616, 618, 625, 623), (617, 616, 623, 622), (628, 598, 527, 633), (620, 622, 623), (620, 624, 622), (620, 625, 624), (620, 623, 625), (621, 626, 631, 630), (626, 628, 633, 631), (598, 629, 634, 527), (627, 621, 630, 632), (629, 627, 632, 634), (527, 634, 640, 639), (632, 630, 641, 643), (634, 632, 643, 640), (633, 527, 639, 638), (630, 631, 642, 641), (631, 633, 638, 642), (619, 648, 654, 100), (637, 638, 639), (637, 639, 640), (637, 641, 642), (637, 643, 641), (637, 642, 638), (637, 640, 643), (647, 646, 652, 653), (646, 635, 88, 652), (649, 644, 650, 655), (648, 647, 653, 654), (644, 645, 651, 650), (645, 619, 100, 651), (635, 649, 655, 88), (653, 652, 657, 656), (655, 650, 658, 660), (654, 653, 656, 663), (651, 100, 662, 659), (88, 655, 660, 661), (650, 651, 659, 658), (100, 654, 663, 662), (652, 88, 661, 657), (636, 656, 657), (636, 658, 659), (636, 660, 658), (636, 661, 660), (636, 662, 663), (636, 663, 656), (636, 657, 661), (636, 659, 662)])
_uv = me_circle.uv_layers.new(name='UVMap')
_uv.uv.foreach_set('vector', [0.0, 0.0, 0.0, 0.0, 0.0, 0.0, 0.0, 0.0, 0.0, 0.0, 0.0, 0.0, 0.0, 0.0, 0.0, 0.0, 0.0, 0.0, 0.0, 0.0, 0.0, 0.0, 0.0, 0.0, 0.0, 0.0, 0.0, 0.0, 0.0, 0.0, 0.0, 0.0, 0.0, 0.0, 0.0, 0.0, 0.0, 0.0, 0.0, 0.0, 0.0, 0.0, 0.0, 0.0, 0.0, 0.0, 0.0, 0.0, 0.0, 0.0, 0.0, 0.0, 0.0, 0.0, 0.0, 0.0, 0.0, 0.0, 0.0, 0.0, 0.0, 0.0, 0.0, 0.0, 0.0, 0.0, 0.0, 0.0, 0.0, 0.0, 0.0, 0.0, 0.0, 0.0, 0.0, 0.0, 0.0, 0.0, 0.0, 0.0, 0.0, 0.0, 0.0, 0.0, 0.0, 0.0, 0.0, 0.0, 0.0, 0.0, 0.0, 0.0, 0.0, 0.0, 0.0, 0.0, 0.0, 0.0, 0.0, 0.0, 0.0, 0.0, 0.0, 0.0, 0.0, 0.0, 0.0, 0.0, 0.0, 0.0, 0.0, 0.0, 0.0, 0.0, 0.0, 0.0, 0.0, 0.0, 0.0, 0.0, 0.0, 0.0, 0.0, 0.0, 0.0, 0.0, 0.0, 0.0, 0.0, 0.0, 0.0, 0.0, 0.0, 0.0, 0.0, 0.0, 0.0, 0.0, 0.0, 0.0, 0.0, 0.0, 0.0, 0.0, 0.0, 0.0, 0.0, 0.0, 0.0, 0.0, 0.0, 0.0, 0.0, 0.0, 0.0, 0.0, 0.0, 0.0, 0.0, 0.0, 0.0, 0.0, 0.0, 0.0, 0.0, 0.0, 0.0, 0.0, 0.0, 0.0, 0.0, 0.0, 0.0, 0.0, 0.0, 0.0, 0.0, 0.0, 0.0, 0.0, 0.0, 0.0, 0.0, 0.0, 0.0, 0.0, 0.0, 0.0, 0.0, 0.0, 0.0, 0.0, 0.0, 0.0, 0.0, 0.0, 0.0, 0.0, 0.0, 0.0, 0.0, 0.0, 0.0, 0.0, 0.0, 0.0, 0.0, 0.0, 0.0, 0.0, 0.0, 0.0, 0.0, 0.0, 0.0, 0.0, 0.0, 0.0, 0.0, 0.0, 0.0, 0.0, 0.0, 0.0, 0.0, 0.0, 0.0, 0.0, 0.0, 0.0, 0.0, 0.0, 0.0, 0.0, 0.0, 0.0, 0.0, 0.0, 0.0, 0.0, 0.0, 0.0, 0.0, 0.0, 0.0, 0.0, 0.0, 0.0, 0.0, 0.0, 0.0, 0.0, 0.0, 0.0, 0.0, 0.0, 0.0, 0.0, 0.0, 0.0, 0.0, 0.0, 0.0, 0.0, 0.0, 0.0, 0.0, 0.0, 0.0, 0.0, 0.0, 0.0, 0.0, 0.0, 0.0, 0.0, 0.0, 0.0, 0.0, 0.0, 0.0, 0.0, 0.0, 0.0, 0.0, 0.0, 0.0, 0.0, 0.0, 0.0, 0.0, 0.0, 0.0, 0.0, 0.0, 0.0, 0.0, 0.0, 0.0, 0.0, 0.0, 0.0, 0.0, 0.0, 0.0, 0.0, 0.0, 0.0, 0.0, 0.0, 0.0, 0.0, 0.0, 0.0, 0.0, 0.0, 0.0, 0.0, 0.0, 0.0, 0.0, 0.0, 0.0, 0.0, 0.0, 0.0, 0.0, 0.0, 0.0, 0.0, 0.0, 0.0, 0.0, 0.0, 0.0, 0.0, 0.0, 0.0, 0.0, 0.0, 0.0, 0.0, 0.0, 0.0, 0.0, 0.0, 0.0, 0.0, 0.0, 0.0, 0.0, 0.0, 0.0, 0.0, 0.0, 0.0, 0.0, 0.0, 0.0, 0.0, 0.0, 0.0, 0.0, 0.0, 0.0, 0.0, 0.0, 0.0, 0.0, 0.0, 0.0, 0.0, 0.0, 0.0, 0.0, 0.0, 0.0, 0.0, 0.0, 0.0, 0.0, 0.0, 0.0, 0.0, 0.0, 0.0, 0.0, 0.0, 0.0, 0.0, 0.0, 0.0, 0.0, 0.0, 0.0, 0.0, 0.0, 0.0, 0.0, 0.0, 0.0, 0.0, 0.0, 0.0, 0.0, 0.0, 0.0, 0.0, 0.0, 0.0, 0.0, 0.0, 0.0, 0.0, 0.0, 0.0, 0.0, 0.0, 0.0, 0.0, 0.0, 0.0, 0.0, 0.0, 0.0, 0.0, 0.0, 0.0, 0.0, 0.0, 0.0, 0.0, 0.0, 0.0, 0.0, 0.0, 0.0, 0.0, 0.0, 0.0, 0.0, 0.0, 0.0, 0.0, 0.0, 0.0, 0.0, 0.0, 0.0, 0.0, 0.0, 0.0, 0.0, 0.0, 0.0, 0.0, 0.0, 0.0, 0.0, 0.0, 0.0, 0.0, 0.0, 0.0, 0.0, 0.0, 0.0, 0.0, 0.0, 0.0, 0.0, 0.0, 0.0, 0.0, 0.0, 0.0, 0.0, 0.0, 0.0, 0.0, 0.0, 0.0, 0.0, 0.0, 0.0, 0.0, 0.0, 0.0, 0.0, 0.0, 0.0, 0.0, 0.0, 0.0, 0.0, 0.0, 0.0, 0.0, 0.0, 0.0, 0.0, 0.0, 0.0, 0.0, 0.0, 0.0, 0.0, 0.0, 0.0, 0.0, 0.0, 0.0, 0.0, 0.0, 0.0, 0.0, 0.0, 0.0, 0.0, 0.0, 0.0, 0.0, 0.0, 0.0, 0.0, 0.0, 0.0, 0.0, 0.0, 0.0, 0.0, 0.0, 0.0, 0.0, 0.0, 0.0, 0.0, 0.0, 0.0, 0.0, 0.0, 0.0, 0.0, 0.0, 0.0, 0.0, 0.0, 0.0, 0.0, 0.0, 0.0, 0.0, 0.0, 0.0, 0.0, 0.0, 0.0, 0.0, 0.0, 0.0, 0.0, 0.0, 0.0, 0.0, 0.0, 0.0, 0.0, 0.0, 0.0, 0.0, 0.0, 0.0, 0.0, 0.0, 0.0, 0.0, 0.0, 0.0, 0.0, 0.0, 0.0, 0.0, 0.0, 0.0, 0.0, 0.0, 0.0, 0.0, 0.0, 0.0, 0.0, 0.0, 0.0, 0.0, 0.0, 0.0, 0.0, 0.0, 0.0, 0.0, 0.0, 0.0, 0.0, 0.0, 0.0, 0.0, 0.0, 0.0, 0.0, 0.0, 0.0, 0.0, 0.0, 0.0, 0.0, 0.0, 0.0, 0.0, 0.0, 0.0, 0.0, 0.0, 0.0, 0.0, 0.0, 0.0, 0.0, 0.0, 0.0, 0.0, 0.0, 0.0, 0.0, 0.0, 0.0, 0.0, 0.0, 0.0, 0.0, 0.0, 0.0, 0.0, 0.0, 0.0, 0.0, 0.0, 0.0, 0.0, 0.0, 0.0, 0.0, 0.0, 0.0, 0.0, 0.0, 0.0, 0.0, 0.0, 0.0, 0.0, 0.0, 0.0, 0.0, 0.0, 0.0, 0.0, 0.0, 0.0, 0.0, 0.0, 0.0, 0.0, 0.0, 0.0, 0.0, 0.0, 0.0, 0.0, 0.0, 0.0, 0.0, 0.0, 0.0, 0.0, 0.0, 0.0, 0.0, 0.0, 0.0, 0.0, 0.0, 0.0, 0.0, 0.0, 0.0, 0.0, 0.0, 0.0, 0.0, 0.0, 0.0, 0.0, 0.0, 0.0, 0.0, 0.0, 0.0, 0.0, 0.0, 0.0, 0.0, 0.0, 0.0, 0.0, 0.0, 0.0, 0.0, 0.0, 0.0, 0.0, 0.0, 0.0, 0.0, 0.0, 0.0, 0.0, 0.0, 0.0, 0.0, 0.0, 0.0, 0.0, 0.0, 0.0, 0.0, 0.0, 0.0, 0.0, 0.0, 0.0, 0.0, 0.0, 0.0, 0.0, 0.0, 0.0, 0.0, 0.0, 0.0, 0.0, 0.0, 0.0, 0.0, 0.0, 0.0, 0.0, 0.0, 0.0, 0.0, 0.0, 0.0, 0.0, 0.0, 0.0, 0.0, 0.0, 0.0, 0.0, 0.0, 0.0, 0.0, 0.0, 0.0, 0.0, 0.0, 0.0, 0.0, 0.0, 0.0, 0.0, 0.0, 0.0, 0.0, 0.0, 0.0, 0.0, 0.0, 0.0, 0.0, 0.0, 0.0, 0.0, 0.0, 0.0, 0.0, 0.0, 0.0, 0.0, 0.0, 0.0, 0.0, 0.0, 0.0, 0.0, 0.0, 0.0, 0.0, 0.0, 0.0, 0.0, 0.0, 0.0, 0.0, 0.0, 0.0, 0.0, 0.0, 0.0, 0.0, 0.0, 0.0, 0.0, 0.0, 0.0, 0.0, 0.0, 0.0, 0.0, 0.0, 0.0, 0.0, 0.0, 0.0, 0.0, 0.0, 0.0, 0.0, 0.0, 0.0, 0.0, 0.0, 0.0, 0.0, 0.0, 0.0, 0.0, 0.0, 0.0, 0.0, 0.0, 0.0, 0.0, 0.0, 0.0, 0.0, 0.0, 0.0, 0.0, 0.0, 0.0, 0.0, 0.0, 0.0, 0.0, 0.0, 0.0, 0.0, 0.0, 0.0, 0.0, 0.0, 0.0, 0.0, 0.0, 0.0, 0.0, 0.0, 0.0, 0.0, 0.0, 0.0, 0.0, 0.0, 0.0, 0.0, 0.0, 0.0, 0.0, 0.0, 0.0, 0.0, 0.0, 0.0, 0.0, 0.0, 0.0, 0.0, 0.0, 0.0, 0.0, 0.0, 0.0, 0.0, 0.0, 0.0, 0.0, 0.0, 0.0, 0.0, 0.0, 0.0, 0.0, 0.0, 0.0, 0.0, 0.0, 0.0, 0.0, 0.0, 0.0, 0.0, 0.0, 0.0, 0.0, 0.0, 0.0, 0.0, 0.0, 0.0, 0.0, 0.0, 0.0, 0.0, 0.0, 0.0, 0.0, 0.0, 0.0, 0.0, 0.0, 0.0, 0.0, 0.0, 0.0, 0.0, 0.0, 0.0, 0.0, 0.0, 0.0, 0.0, 0.0, 0.0, 0.0, 0.0, 0.0, 0.0, 0.0, 0.0, 0.0, 0.0, 0.0, 0.0, 0.0, 0.0, 0.0, 0.0, 0.0, 0.0, 0.0, 0.0, 0.0, 0.0, 0.0, 0.0, 0.0, 0.0, 0.0, 0.0, 0.0, 0.0, 0.0, 0.0, 0.0, 0.0, 0.0, 0.0, 0.0, 0.0, 0.0, 0.0, 0.0, 0.0, 0.0, 0.0, 0.0, 0.0, 0.0, 0.0, 0.0, 0.0, 0.0, 0.0, 0.0, 0.0, 0.0, 0.0, 0.0, 0.0, 0.0, 0.0, 0.0, 0.0, 0.0, 0.0, 0.0, 0.0, 0.0, 0.0, 0.0, 0.0, 0.0, 0.0, 0.0, 0.0, 0.0, 0.0, 0.0, 0.0, 0.0, 0.0, 0.0, 0.0, 0.0, 0.0, 0.0, 0.0, 0.0, 0.0, 0.0, 0.0, 0.0, 0.0, 0.0, 0.0, 0.0, 0.0, 0.0, 0.0, 0.0, 0.0, 0.0, 0.0, 0.0, 0.0, 0.0, 0.0, 0.0, 0.0, 0.0, 0.0, 0.0, 0.0, 0.0, 0.0, 0.0, 0.0, 0.0, 0.0, 0.0, 0.0, 0.0, 0.0, 0.0, 0.0, 0.0, 0.0, 0.0, 0.0, 0.0, 0.0, 0.0, 0.0, 0.0, 0.0, 0.0, 0.0, 0.0, 0.0, 0.0, 0.0, 0.0, 0.0, 0.0, 0.0, 0.0, 0.0, 0.0, 0.0, 0.0, 0.0, 0.0, 0.0, 0.0, 0.0, 0.0, 0.0, 0.0, 0.0, 0.0, 0.0, 0.0, 0.0, 0.0, 0.0, 0.0, 0.0, 0.0, 0.0, 0.0, 0.0, 0.0, 0.0, 0.0, 0.0, 0.0, 0.0, 0.0, 0.0, 0.0, 0.0, 0.0, 0.0, 0.0, 0.0, 0.0, 0.0, 0.0, 0.0, 0.0, 0.0, 0.0, 0.0, 0.0, 0.0, 0.0, 0.0, 0.0, 0.0, 0.0, 0.0, 0.0, 0.0, 0.0, 0.0, 0.0, 0.0, 0.0, 0.0, 0.0, 0.0, 0.0, 0.0, 0.0, 0.0, 0.0, 0.0, 0.0, 0.0, 0.0, 0.0, 0.0, 0.0, 0.0, 0.0, 0.0, 0.0, 0.0, 0.0, 0.0, 0.0, 0.0, 0.0, 0.0, 0.0, 0.0, 0.0, 0.0, 0.0, 0.0, 0.0, 0.0, 0.0, 0.0, 0.0, 0.0, 0.0, 0.0, 0.0, 0.0, 0.0, 0.0, 0.0, 0.0, 0.0, 0.0, 0.0, 0.0, 0.0, 0.0, 0.0, 0.0, 0.0, 0.0, 0.0, 0.0, 0.0, 0.0, 0.0, 0.0, 0.0, 0.0, 0.0, 0.0, 0.0, 0.0, 0.0, 0.0, 0.0, 0.0, 0.0, 0.0, 0.0, 0.0, 0.0, 0.0, 0.0, 0.0, 0.0, 0.0, 0.0, 0.0, 0.0, 0.0, 0.0, 0.0, 0.0, 0.0, 0.0, 0.0, 0.0, 0.0, 0.0, 0.0, 0.0, 0.0, 0.0, 0.0, 0.0, 0.0, 0.0, 0.0, 0.0, 0.0, 0.0, 0.0, 0.0, 0.0, 0.0, 0.0, 0.0, 0.0, 0.0, 0.0, 0.0, 0.0, 0.0, 0.0, 0.0, 0.0, 0.0, 0.0, 0.0, 0.0, 0.0, 0.0, 0.0, 0.0, 0.0, 0.0, 0.0, 0.0, 0.0, 0.0, 0.0, 0.0, 0.0, 0.0, 0.0, 0.0, 0.0, 0.0, 0.0, 0.0, 0.0, 0.0, 0.0, 0.0, 0.0, 0.0, 0.0, 0.0, 0.0, 0.0, 0.0, 0.0, 0.0, 0.0, 0.0, 0.0, 0.0, 0.0, 0.0, 0.0, 0.0, 0.0, 0.0, 0.0, 0.0, 0.0, 0.0, 0.0, 0.0, 0.0, 0.0, 0.0, 0.0, 0.0, 0.0, 0.0, 0.0, 0.0, 0.0, 0.0, 0.0, 0.0, 0.0, 0.0, 0.0, 0.0, 0.0, 0.0, 0.0, 0.0, 0.0, 0.0, 0.0, 0.0, 0.0, 0.0, 0.0, 0.0, 0.0, 0.0, 0.0, 0.0, 0.0, 0.0, 0.0, 0.0, 0.0, 0.0, 0.0, 0.0, 0.0, 0.0, 0.0, 0.0, 0.0, 0.0, 0.0, 0.0, 0.0, 0.0, 0.0, 0.0, 0.0, 0.0, 0.0, 0.0, 0.0, 0.0, 0.0, 0.0, 0.0, 0.0, 0.0, 0.0, 0.0, 0.0, 0.0, 0.0, 0.0, 0.0, 0.0, 0.0, 0.0, 0.0, 0.0, 0.0, 0.0, 0.0, 0.0, 0.0, 0.0, 0.0, 0.0, 0.0, 0.0, 0.0, 0.0, 0.0, 0.0, 0.0, 0.0, 0.0, 0.0, 0.0, 0.0, 0.0, 0.0, 0.0, 0.0, 0.0, 0.0, 0.0, 0.0, 0.0, 0.0, 0.0, 0.0, 0.0, 0.0, 0.0, 0.0, 0.0, 0.0, 0.0, 0.0, 0.0, 0.0, 0.0, 0.0, 0.0, 0.0, 0.0, 0.0, 0.0, 0.0, 0.0, 0.0, 0.0, 0.0, 0.0, 0.0, 0.0, 0.0, 0.0, 0.0, 0.0, 0.0, 0.0, 0.0, 0.0, 0.0, 0.0, 0.0, 0.0, 0.0, 0.0, 0.0, 0.0, 0.0, 0.0, 0.0, 0.0, 0.0, 0.0, 0.0, 0.0, 0.0, 0.0, 0.0, 0.0, 0.0, 0.0, 0.0, 0.0, 0.0, 0.0, 0.0, 0.0, 0.0, 0.0, 0.0, 0.0, 0.0, 0.0, 0.0, 0.0, 0.0, 0.0, 0.0, 0.0, 0.0, 0.0, 0.0, 0.0, 0.0, 0.0, 0.0, 0.0, 0.0, 0.0, 0.0, 0.0, 0.0, 0.0, 0.0, 0.0, 0.0, 0.0, 0.0, 0.0, 0.0, 0.0, 0.0, 0.0, 0.0, 0.0, 0.0, 0.0, 0.0, 0.0, 0.0, 0.0, 0.0, 0.0, 0.0, 0.0, 0.0, 0.0, 0.0, 0.0, 0.0, 0.0, 0.0, 0.0, 0.0, 0.0, 0.0, 0.0, 0.0, 0.0, 0.0, 0.0, 0.0, 0.0, 0.0, 0.0, 0.0, 0.0, 0.0, 0.0, 0.0, 0.0, 0.0, 0.0, 0.0, 0.0, 0.0, 0.0, 0.0, 0.0, 0.0, 0.0, 0.0, 0.0, 0.0, 0.0, 0.0, 0.0, 0.0, 0.0, 0.0, 0.0, 0.0, 0.0, 0.0, 0.0, 0.0, 0.0, 0.0, 0.0, 0.0, 0.0, 0.0, 0.0, 0.0, 0.0, 0.0, 0.0, 0.0, 0.0, 0.0, 0.0, 0.0, 0.0, 0.0, 0.0, 0.0, 0.0, 0.0, 0.0, 0.0, 0.0, 0.0, 0.0, 0.0, 0.0, 0.0, 0.0, 0.0, 0.0, 0.0, 0.0, 0.0, 0.0, 0.0, 0.0, 0.0, 0.0, 0.0, 0.0, 0.0, 0.0, 0.0, 0.0, 0.0, 0.0, 0.0, 0.0, 0.0, 0.0, 0.0, 0.0, 0.0, 0.0, 0.0, 0.0, 0.0, 0.0, 0.0, 0.0, 0.0, 0.0, 0.0, 0.0, 0.0, 0.0, 0.0, 0.0, 0.0, 0.0, 0.0, 0.0, 0.0, 0.0, 0.0, 0.0, 0.0, 0.0, 0.0, 0.0, 0.0, 0.0, 0.0, 0.0, 0.0, 0.0, 0.0, 0.0, 0.0, 0.0, 0.0, 0.0, 0.0, 0.0, 0.0, 0.0, 0.0, 0.0, 0.0, 0.0, 0.0, 0.0, 0.0, 0.0, 0.0, 0.0, 0.0, 0.0, 0.0, 0.0, 0.0, 0.0, 0.0, 0.0, 0.0, 0.0, 0.0, 0.0, 0.0, 0.0, 0.0, 0.0, 0.0, 0.0, 0.0, 0.0, 0.0, 0.0, 0.0, 0.0, 0.0, 0.0, 0.0, 0.0, 0.0, 0.0, 0.0, 0.0, 0.0, 0.0, 0.0, 0.0, 0.0, 0.0, 0.0, 0.0, 0.0, 0.0, 0.0, 0.0, 0.0, 0.0, 0.0, 0.0, 0.0, 0.0, 0.0, 0.0, 0.0, 0.0, 0.0, 0.0, 0.0, 0.0, 0.0, 0.0, 0.0, 0.0, 0.0, 0.0, 0.0, 0.0, 0.0, 0.0, 0.0, 0.0, 0.0, 0.0, 0.0, 0.0, 0.0, 0.0, 0.0, 0.0, 0.0, 0.0, 0.0, 0.0, 0.0, 0.0, 0.0, 0.0, 0.0, 0.0, 0.0, 0.0, 0.0, 0.0, 0.0, 0.0, 0.0, 0.0, 0.0, 0.0, 0.0, 0.0, 0.0, 0.0, 0.0, 0.0, 0.0, 0.0, 0.0, 0.0, 0.0, 0.0, 0.0, 0.0, 0.0, 0.0, 0.0, 0.0, 0.0, 0.0, 0.0, 0.0, 0.0, 0.0, 0.0, 0.0, 0.0, 0.0, 0.0, 0.0, 0.0, 0.0, 0.0, 0.0, 0.0, 0.0, 0.0, 0.0, 0.0, 0.0, 0.0, 0.0, 0.0, 0.0, 0.0, 0.0, 0.0, 0.0, 0.0, 0.0, 0.0, 0.0, 0.0, 0.0, 0.0, 0.0, 0.0, 0.0, 0.0, 0.0, 0.0, 0.0, 0.0, 0.0, 0.0, 0.0, 0.0, 0.0, 0.0, 0.0, 0.0, 0.0, 0.0, 0.0, 0.0, 0.0, 0.0, 0.0, 0.0, 0.0, 0.0, 0.0, 0.0, 0.0, 0.0, 0.0, 0.0, 0.0, 0.0, 0.0, 0.0, 0.0, 0.0, 0.0, 0.0, 0.0, 0.0, 0.0, 0.0, 0.0, 0.0, 0.0, 0.0, 0.0, 0.0, 0.0, 0.0, 0.0, 0.0, 0.0, 0.0, 0.0, 0.0, 0.0, 0.0, 0.0, 0.0, 0.0, 0.0, 0.0, 0.0, 0.0, 0.0, 0.0, 0.0, 0.0, 0.0, 0.0, 0.0, 0.0, 0.0, 0.0, 0.0, 0.0, 0.0, 0.0, 0.0, 0.0, 0.0, 0.0, 0.0, 0.0, 0.0, 0.0, 0.0, 0.0, 0.0, 0.0, 0.0, 0.0, 0.0, 0.0, 0.0, 0.0, 0.0, 0.0, 0.0, 0.0, 0.0, 0.0, 0.0, 0.0, 0.0, 0.0, 0.0, 0.0, 0.0, 0.0, 0.0, 0.0, 0.0, 0.0, 0.0, 0.0, 0.0, 0.0, 0.0, 0.0, 0.0, 0.0, 0.0, 0.0, 0.0, 0.0, 0.0, 0.0, 0.0, 0.0, 0.0, 0.0, 0.0, 0.0, 0.0, 0.0, 0.0, 0.0, 0.0, 0.0, 0.0, 0.0, 0.0, 0.0, 0.0, 0.0, 0.0, 0.0, 0.0, 0.0, 0.0, 0.0, 0.0, 0.0, 0.0, 0.0, 0.0, 0.0, 0.0, 0.0, 0.0, 0.0, 0.0, 0.0, 0.0, 0.0, 0.0, 0.0, 0.0, 0.0, 0.0, 0.0, 0.0, 0.0, 0.0, 0.0, 0.0, 0.0, 0.0, 0.0, 0.0, 0.0, 0.0, 0.0, 0.0, 0.0, 0.0, 0.0, 0.0, 0.0, 0.0, 0.0, 0.0, 0.0, 0.0, 0.0, 0.0, 0.0, 0.0, 0.0, 0.0, 0.0, 0.0, 0.0, 0.0, 0.0, 0.0, 0.0, 0.0, 0.0, 0.0, 0.0, 0.0, 0.0, 0.0, 0.0, 0.0, 0.0, 0.0, 0.0, 0.0, 0.0, 0.0, 0.0, 0.0, 0.0, 0.0, 0.0, 0.0, 0.0, 0.0, 0.0, 0.0, 0.0, 0.0, 0.0, 0.0, 0.0, 0.0, 0.0, 0.0, 0.0, 0.0, 0.0, 0.0, 0.0, 0.0, 0.0, 0.0, 0.0, 0.0, 0.0, 0.0, 0.0, 0.0, 0.0, 0.0, 0.0, 0.0, 0.0, 0.0, 0.0, 0.0, 0.0, 0.0, 0.0, 0.0, 0.0, 0.0, 0.0, 0.0, 0.0, 0.0, 0.0, 0.0, 0.0, 0.0, 0.0, 0.0, 0.0, 0.0, 0.0, 0.0, 0.0, 0.0, 0.0, 0.0, 0.0, 0.0, 0.0, 0.0, 0.0, 0.0, 0.0, 0.0, 0.0, 0.0, 0.0, 0.0, 0.0, 0.0, 0.0, 0.0, 0.0, 0.0, 0.0, 0.0, 0.0, 0.0, 0.0, 0.0, 0.0, 0.0, 0.0, 0.0, 0.0, 0.0, 0.0, 0.0, 0.0, 0.0, 0.0, 0.0, 0.0, 0.0, 0.0, 0.0, 0.0, 0.0, 0.0, 0.0, 0.0, 0.0, 0.0, 0.0, 0.0, 0.0, 0.0, 0.0, 0.0, 0.0, 0.0, 0.0, 0.0, 0.0, 0.0, 0.0, 0.0, 0.0, 0.0, 0.0, 0.0, 0.0, 0.0, 0.0, 0.0, 0.0, 0.0, 0.0, 0.0, 0.0, 0.0, 0.0, 0.0, 0.0, 0.0, 0.0, 0.0, 0.0, 0.0, 0.0, 0.0, 0.0, 0.0, 0.0, 0.0, 0.0, 0.0, 0.0, 0.0, 0.0, 0.0, 0.0, 0.0, 0.0, 0.0, 0.0, 0.0, 0.0, 0.0, 0.0, 0.0, 0.0, 0.0, 0.0, 0.0, 0.0, 0.0, 0.0, 0.0, 0.0, 0.0, 0.0, 0.0, 0.0, 0.0, 0.0, 0.0, 0.0, 0.0, 0.0, 0.0, 0.0, 0.0, 0.0, 0.0, 0.0, 0.0, 0.0, 0.0, 0.0, 0.0, 0.0, 0.0, 0.0, 0.0, 0.0, 0.0, 0.0, 0.0, 0.0, 0.0, 0.0, 0.0, 0.0, 0.0, 0.0, 0.0, 0.0, 0.0, 0.0, 0.0, 0.0, 0.0, 0.0, 0.0, 0.0, 0.0, 0.0, 0.0, 0.0, 0.0, 0.0, 0.0, 0.0, 0.0, 0.0, 0.0, 0.0, 0.0, 0.0, 0.0, 0.0, 0.0, 0.0, 0.0, 0.0, 0.0, 0.0, 0.0, 0.0, 0.0, 0.0, 0.0, 0.0, 0.0, 0.0, 0.0, 0.0, 0.0, 0.0, 0.0, 0.0, 0.0, 0.0, 0.0, 0.0, 0.0, 0.0, 0.0, 0.0, 0.0, 0.0, 0.0, 0.0, 0.0, 0.0, 0.0, 0.0, 0.0, 0.0, 0.0, 0.0, 0.0, 0.0, 0.0, 0.0, 0.0, 0.0, 0.0, 0.0, 0.0, 0.0, 0.0, 0.0, 0.0, 0.0, 0.0, 0.0, 0.0, 0.0, 0.0, 0.0, 0.0, 0.0, 0.0, 0.0, 0.0, 0.0, 0.0, 0.0, 0.0, 0.0, 0.0, 0.0, 0.0, 0.0, 0.0, 0.0, 0.0, 0.0, 0.0, 0.0, 0.0, 0.0, 0.0, 0.0, 0.0, 0.0, 0.0, 0.0, 0.0, 0.0, 0.0, 0.0, 0.0, 0.0, 0.0, 0.0, 0.0, 0.0, 0.0, 0.0, 0.0, 0.0, 0.0, 0.0, 0.0, 0.0, 0.0, 0.0, 0.0, 0.0, 0.0, 0.0, 0.0, 0.0, 0.0, 0.0, 0.0, 0.0, 0.0, 0.0, 0.0, 0.0, 0.0, 0.0, 0.0, 0.0, 0.0, 0.0, 0.0, 0.0, 0.0, 0.0, 0.0, 0.0, 0.0, 0.0, 0.0, 0.0, 0.0, 0.0, 0.0, 0.0, 0.0, 0.0, 0.0, 0.0, 0.0, 0.0, 0.0, 0.0, 0.0, 0.0, 0.0, 0.0, 0.0, 0.0, 0.0, 0.0, 0.0, 0.0, 0.0, 0.0, 0.0, 0.0, 0.0, 0.0, 0.0, 0.0, 0.0, 0.0, 0.0, 0.0, 0.0, 0.0, 0.0, 0.0, 0.0, 0.0, 0.0, 0.0, 0.0, 0.0, 0.0, 0.0, 0.0, 0.0, 0.0, 0.0, 0.0, 0.0, 0.0, 0.0, 0.0, 0.0, 0.0, 0.0, 0.0, 0.0, 0.0, 0.0, 0.0, 0.0, 0.0, 0.0, 0.0, 0.0, 0.0, 0.0, 0.0, 0.0, 0.0, 0.0, 0.0, 0.0, 0.0, 0.0, 0.0, 0.0, 0.0, 0.0, 0.0, 0.0, 0.0, 0.0, 0.0, 0.0, 0.0, 0.0, 0.0, 0.0, 0.0, 0.0, 0.0, 0.0, 0.0, 0.0, 0.0, 0.0, 0.0, 0.0, 0.0, 0.0, 0.0, 0.0, 0.0, 0.0, 0.0, 0.0, 0.0, 0.0, 0.0, 0.0, 0.0, 0.0, 0.0, 0.0, 0.0, 0.0, 0.0, 0.0, 0.0, 0.0, 0.0, 0.0, 0.0, 0.0, 0.0, 0.0, 0.0, 0.0, 0.0, 0.0, 0.0, 0.0, 0.0, 0.0, 0.0, 0.0, 0.0, 0.0, 0.0, 0.0, 0.0, 0.0, 0.0, 0.0, 0.0, 0.0, 0.0, 0.0, 0.0, 0.0, 0.0, 0.0, 0.0, 0.0, 0.0, 0.0, 0.0, 0.0, 0.0, 0.0, 0.0, 0.0, 0.0, 0.0, 0.0, 0.0, 0.0, 0.0, 0.0, 0.0, 0.0, 0.0, 0.0, 0.0, 0.0, 0.0, 0.0, 0.0, 0.0, 0.0, 0.0, 0.0, 0.0, 0.0, 0.0, 0.0, 0.0, 0.0, 0.0, 0.0, 0.0, 0.0, 0.0, 0.0, 0.0, 0.0, 0.0, 0.0, 0.0, 0.0, 0.0, 0.0, 0.0, 0.0, 0.0, 0.0, 0.0, 0.0, 0.0, 0.0, 0.0, 0.0, 0.0, 0.0, 0.0, 0.0, 0.0, 0.0, 0.0, 0.0, 0.0, 0.0, 0.0, 0.0, 0.0, 0.0, 0.0, 0.0, 0.0, 0.0, 0.0, 0.0, 0.0, 0.0, 0.0, 0.0, 0.0, 0.0, 0.0, 0.0, 0.0, 0.0, 0.0, 0.0, 0.0, 0.0, 0.0, 0.0, 0.0, 0.0, 0.0, 0.0, 0.0, 0.0, 0.0, 0.0, 0.0, 0.0, 0.0, 0.0, 0.0, 0.0, 0.0, 0.0, 0.0, 0.0, 0.0, 0.0, 0.0, 0.0, 0.0, 0.0, 0.0, 0.0, 0.0, 0.0, 0.0, 0.0, 0.0, 0.0, 0.0, 0.0, 0.0, 0.0, 0.0, 0.0, 0.0, 0.0, 0.0, 0.0, 0.0, 0.0, 0.0, 0.0, 0.0, 0.0, 0.0, 0.0, 0.0, 0.0, 0.0, 0.0, 0.0, 0.0, 0.0, 0.0, 0.0, 0.0, 0.0, 0.0, 0.0, 0.0, 0.0, 0.0, 0.0, 0.0, 0.0, 0.0, 0.0, 0.0, 0.0, 0.0, 0.0, 0.0, 0.0, 0.0, 0.0, 0.0, 0.0, 0.0, 0.0, 0.0, 0.0, 0.0, 0.0, 0.0, 0.0, 0.0, 0.0, 0.0, 0.0, 0.0, 0.0, 0.0, 0.0, 0.0, 0.0, 0.0, 0.0, 0.0, 0.0, 0.0, 0.0, 0.0, 0.0, 0.0, 0.0, 0.0, 0.0, 0.0, 0.0, 0.0, 0.0, 0.0, 0.0, 0.0, 0.0, 0.0, 0.0, 0.0, 0.0, 0.0, 0.0, 0.0, 0.0, 0.0, 0.0, 0.0, 0.0, 0.0, 0.0, 0.0, 0.0, 0.0, 0.0, 0.0, 0.0, 0.0, 0.0, 0.0, 0.0, 0.0, 0.0, 0.0, 0.0, 0.0, 0.0, 0.0, 0.0, 0.0, 0.0, 0.0, 0.0, 0.0, 0.0, 0.0, 0.0, 0.0, 0.0, 0.0, 0.0, 0.0, 0.0, 0.0, 0.0, 0.0, 0.0, 0.0, 0.0, 0.0, 0.0, 0.0, 0.0, 0.0, 0.0, 0.0, 0.0, 0.0, 0.0, 0.0, 0.0, 0.0, 0.0, 0.0, 0.0, 0.0, 0.0, 0.0, 0.0, 0.0, 0.0, 0.0, 0.0, 0.0, 0.0, 0.0, 0.0, 0.0, 0.0, 0.0, 0.0, 0.0, 0.0, 0.0, 0.0, 0.0, 0.0, 0.0, 0.0, 0.0, 0.0, 0.0, 0.0, 0.0, 0.0, 0.0, 0.0, 0.0, 0.0, 0.0, 0.0, 0.0, 0.0, 0.0, 0.0, 0.0, 0.0, 0.0, 0.0, 0.0, 0.0, 0.0, 0.0, 0.0, 0.0, 0.0, 0.0, 0.0, 0.0, 0.0, 0.0, 0.0, 0.0, 0.0, 0.0, 0.0, 0.0, 0.0, 0.0, 0.0, 0.0, 0.0, 0.0, 0.0, 0.0, 0.0, 0.0, 0.0, 0.0, 0.0, 0.0, 0.0, 0.0, 0.0, 0.0, 0.0, 0.0, 0.0, 0.0, 0.0, 0.0, 0.0, 0.0, 0.0, 0.0, 0.0, 0.0, 0.0, 0.0, 0.0, 0.0, 0.0, 0.0, 0.0, 0.0, 0.0, 0.0, 0.0, 0.0, 0.0, 0.0, 0.0, 0.0, 0.0, 0.0, 0.0, 0.0, 0.0, 0.0, 0.0, 0.0, 0.0, 0.0, 0.0, 0.0, 0.0, 0.0, 0.0, 0.0, 0.0, 0.0, 0.0, 0.0, 0.0, 0.0, 0.0, 0.0, 0.0, 0.0, 0.0, 0.0, 0.0, 0.0, 0.0, 0.0, 0.0, 0.0, 0.0, 0.0, 0.0, 0.0, 0.0, 0.0, 0.0, 0.0, 0.0, 0.0, 0.0, 0.0, 0.0, 0.0, 0.0, 0.0, 0.0, 0.0, 0.0, 0.0, 0.0, 0.0, 0.0, 0.0, 0.0, 0.0, 0.0, 0.0, 0.0, 0.0, 0.0, 0.0, 0.0, 0.0, 0.0, 0.0, 0.0, 0.0, 0.0, 0.0, 0.0, 0.0, 0.0, 0.0, 0.0, 0.0, 0.0, 0.0, 0.0, 0.0, 0.0, 0.0, 0.0, 0.0, 0.0, 0.0, 0.0, 0.0, 0.0, 0.0, 0.0, 0.0, 0.0, 0.0, 0.0, 0.0, 0.0, 0.0, 0.0, 0.0, 0.0, 0.0, 0.0, 0.0, 0.0, 0.0, 0.0, 0.0, 0.0, 0.0, 0.0, 0.0, 0.0, 0.0, 0.0, 0.0, 0.0, 0.0, 0.0, 0.0, 0.0, 0.0, 0.0, 0.0, 0.0, 0.0, 0.0, 0.0, 0.0, 0.0, 0.0, 0.0, 0.0, 0.0, 0.0, 0.0, 0.0, 0.0, 0.0, 0.0, 0.0, 0.0, 0.0, 0.0, 0.0, 0.0, 0.0, 0.0, 0.0, 0.0, 0.0, 0.0, 0.0, 0.0, 0.0, 0.0, 0.0, 0.0, 0.0, 0.0, 0.0, 0.0, 0.0, 0.0, 0.0, 0.0, 0.0, 0.0, 0.0, 0.0, 0.0, 0.0, 0.0, 0.0, 0.0, 0.0, 0.0, 0.0, 0.0, 0.0, 0.0, 0.0, 0.0, 0.0, 0.0, 0.0, 0.0, 0.0, 0.0, 0.0, 0.0, 0.0, 0.0, 0.0, 0.0, 0.0, 0.0, 0.0, 0.0, 0.0, 0.0, 0.0, 0.0, 0.0, 0.0, 0.0, 0.0, 0.0, 0.0, 0.0, 0.0, 0.0, 0.0, 0.0, 0.0, 0.0, 0.0, 0.0, 0.0, 0.0, 0.0, 0.0, 0.0, 0.0, 0.0, 0.0, 0.0, 0.0, 0.0, 0.0, 0.0, 0.0, 0.0, 0.0, 0.0, 0.0, 0.0, 0.0, 0.0, 0.0, 0.0, 0.0, 0.0, 0.0, 0.0, 0.0, 0.0, 0.0, 0.0, 0.0, 0.0, 0.0, 0.0, 0.0, 0.0, 0.0, 0.0, 0.0, 0.0, 0.0, 0.0, 0.0, 0.0, 0.0, 0.0, 0.0, 0.0, 0.0, 0.0, 0.0, 0.0, 0.0, 0.0, 0.0, 0.0, 0.0, 0.0, 0.0, 0.0, 0.0, 0.0, 0.0, 0.0, 0.0, 0.0, 0.0, 0.0, 0.0, 0.0, 0.0, 0.0, 0.0, 0.0, 0.0, 0.0, 0.0, 0.0, 0.0, 0.0, 0.0, 0.0, 0.0, 0.0, 0.0, 0.0, 0.0, 0.0, 0.0, 0.0, 0.0, 0.0, 0.0, 0.0, 0.0, 0.0, 0.0, 0.0, 0.0, 0.0, 0.0, 0.0, 0.0, 0.0, 0.0, 0.0, 0.0, 0.0, 0.0, 0.0, 0.0, 0.0, 0.0, 0.0, 0.0, 0.0, 0.0, 0.0, 0.0, 0.0, 0.0, 0.0, 0.0, 0.0, 0.0, 0.0, 0.0, 0.0, 0.0, 0.0, 0.0, 0.0, 0.0, 0.0, 0.0, 0.0, 0.0, 0.0, 0.0, 0.0, 0.0, 0.0, 0.0, 0.0, 0.0, 0.0, 0.0, 0.0, 0.0, 0.0, 0.0, 0.0, 0.0, 0.0, 0.0, 0.0, 0.0, 0.0, 0.0, 0.0, 0.0, 0.0, 0.0, 0.0, 0.0, 0.0, 0.0, 0.0, 0.0, 0.0, 0.0, 0.0, 0.0, 0.0, 0.0, 0.0, 0.0, 0.0, 0.0, 0.0, 0.0, 0.0, 0.0, 0.0, 0.0, 0.0, 0.0, 0.0, 0.0, 0.0, 0.0, 0.0, 0.0, 0.0, 0.0, 0.0, 0.0, 0.0, 0.0, 0.0, 0.0, 0.0, 0.0, 0.0, 0.0, 0.0, 0.0, 0.0, 0.0, 0.0, 0.0, 0.0, 0.0, 0.0, 0.0, 0.0, 0.0, 0.0, 0.0, 0.0, 0.0, 0.0, 0.0, 0.0, 0.0, 0.0, 0.0, 0.0, 0.0, 0.0, 0.0, 0.0, 0.0, 0.0, 0.0, 0.0, 0.0, 0.0, 0.0, 0.0, 0.0, 0.0, 0.0, 0.0, 0.0, 0.0, 0.0, 0.0, 0.0, 0.0, 0.0, 0.0, 0.0, 0.0, 0.0, 0.0, 0.0, 0.0, 0.0, 0.0, 0.0, 0.0, 0.0, 0.0, 0.0, 0.0, 0.0, 0.0, 0.0, 0.0, 0.0, 0.0, 0.0, 0.0, 0.0, 0.0, 0.0, 0.0, 0.0, 0.0, 0.0, 0.0, 0.0, 0.0, 0.0, 0.0, 0.0, 0.0, 0.0, 0.0, 0.0, 0.0, 0.0, 0.0, 0.0, 0.0, 0.0, 0.0, 0.0, 0.0, 0.0, 0.0, 0.0, 0.0, 0.0, 0.0, 0.0, 0.0, 0.0, 0.0, 0.0, 0.0, 0.0, 0.0, 0.0, 0.0, 0.0, 0.0, 0.0, 0.0, 0.0, 0.0, 0.0, 0.0, 0.0, 0.0, 0.0, 0.0, 0.0, 0.0, 0.0, 0.0, 0.0, 0.0, 0.0, 0.0, 0.0, 0.0, 0.0, 0.0, 0.0, 0.0, 0.0, 0.0, 0.0, 0.0, 0.0, 0.0, 0.0, 0.0, 0.0, 0.0, 0.0, 0.0, 0.0, 0.0, 0.0, 0.0, 0.0, 0.0, 0.0, 0.0, 0.0, 0.0, 0.0, 0.0, 0.0, 0.0, 0.0, 0.0, 0.0, 0.0, 0.0, 0.0, 0.0, 0.0, 0.0, 0.0, 0.0, 0.0, 0.0, 0.0, 0.0, 0.0, 0.0, 0.0, 0.0, 0.0, 0.0, 0.0, 0.0, 0.0, 0.0, 0.0, 0.0, 0.0, 0.0, 0.0, 0.0, 0.0, 0.0, 0.0, 0.0, 0.0, 0.0, 0.0, 0.0, 0.0, 0.0, 0.0, 0.0, 0.0, 0.0, 0.0, 0.0, 0.0, 0.0, 0.0, 0.0, 0.0, 0.0, 0.0, 0.0, 0.0, 0.0, 0.0, 0.0, 0.0, 0.0, 0.0, 0.0, 0.0, 0.0, 0.0, 0.0, 0.0, 0.0, 0.0, 0.0, 0.0, 0.0, 0.0, 0.0, 0.0, 0.0, 0.0, 0.0, 0.0, 0.0, 0.0, 0.0, 0.0, 0.0, 0.0, 0.0, 0.0, 0.0, 0.0, 0.0, 0.0, 0.0, 0.0, 0.0, 0.0, 0.0, 0.0, 0.0, 0.0, 0.0, 0.0, 0.0, 0.0, 0.0, 0.0, 0.0, 0.0, 0.0, 0.0, 0.0, 0.0, 0.0, 0.0, 0.0, 0.0, 0.0, 0.0, 0.0, 0.0, 0.0, 0.0, 0.0, 0.0, 0.0, 0.0, 0.0, 0.0, 0.0, 0.0, 0.0, 0.0, 0.0, 0.0, 0.0, 0.0, 0.0, 0.0, 0.0, 0.0, 0.0, 0.0, 0.0, 0.0, 0.0, 0.0, 0.0, 0.0, 0.0, 0.0, 0.0, 0.0, 0.0, 0.0, 0.0, 0.0, 0.0, 0.0, 0.0, 0.0, 0.0, 0.0, 0.0, 0.0, 0.0, 0.0, 0.0, 0.0, 0.0, 0.0, 0.0, 0.0, 0.0, 0.0, 0.0, 0.0, 0.0, 0.0, 0.0, 0.0, 0.0, 0.0, 0.0, 0.0, 0.0, 0.0, 0.0, 0.0, 0.0, 0.0, 0.0, 0.0, 0.0, 0.0, 0.0, 0.0, 0.0, 0.0, 0.0, 0.0, 0.0, 0.0, 0.0, 0.0, 0.0, 0.0, 0.0, 0.0, 0.0, 0.0, 0.0, 0.0, 0.0, 0.0, 0.0, 0.0, 0.0, 0.0, 0.0, 0.0, 0.0, 0.0, 0.0, 0.0, 0.0, 0.0, 0.0, 0.0, 0.0, 0.0, 0.0, 0.0, 0.0, 0.0, 0.0, 0.0, 0.0, 0.0, 0.0, 0.0, 0.0, 0.0, 0.0, 0.0, 0.0, 0.0, 0.0, 0.0, 0.0, 0.0, 0.0, 0.0, 0.0, 0.0, 0.0, 0.0, 0.0, 0.0, 0.0, 0.0, 0.0, 0.0, 0.0, 0.0, 0.0, 0.0, 0.0, 0.0, 0.0, 0.0, 0.0, 0.0, 0.0, 0.0, 0.0, 0.0, 0.0, 0.0, 0.0, 0.0, 0.0, 0.0, 0.0, 0.0, 0.0, 0.0, 0.0, 0.0, 0.0, 0.0, 0.0, 0.0, 0.0, 0.0, 0.0, 0.0, 0.0, 0.0, 0.0, 0.0, 0.0, 0.0, 0.0, 0.0, 0.0, 0.0, 0.0, 0.0, 0.0, 0.0, 0.0, 0.0, 0.0, 0.0, 0.0, 0.0, 0.0, 0.0, 0.0, 0.0, 0.0, 0.0, 0.0, 0.0, 0.0, 0.0, 0.0, 0.0, 0.0, 0.0, 0.0, 0.0, 0.0, 0.0, 0.0, 0.0, 0.0, 0.0, 0.0, 0.0, 0.0, 0.0, 0.0, 0.0, 0.0, 0.0, 0.0, 0.0, 0.0, 0.0, 0.0, 0.0, 0.0, 0.0, 0.0, 0.0, 0.0, 0.0, 0.0, 0.0, 0.0, 0.0, 0.0, 0.0, 0.0, 0.0, 0.0, 0.0, 0.0, 0.0, 0.0, 0.0, 0.0, 0.0, 0.0, 0.0, 0.0, 0.0, 0.0, 0.0, 0.0, 0.0, 0.0, 0.0, 0.0, 0.0, 0.0, 0.0, 0.0, 0.0, 0.0, 0.0, 0.0, 0.0, 0.0, 0.0, 0.0, 0.0, 0.0, 0.0, 0.0, 0.0, 0.0, 0.0, 0.0, 0.0, 0.0, 0.0, 0.0, 0.0, 0.0, 0.0, 0.0, 0.0, 0.0, 0.0, 0.0, 0.0, 0.0, 0.0, 0.0, 0.0, 0.0, 0.0, 0.0, 0.0, 0.0, 0.0, 0.0, 0.0, 0.0, 0.0, 0.0, 0.0, 0.0, 0.0, 0.0, 0.0, 0.0, 0.0, 0.0, 0.0, 0.0, 0.0, 0.0, 0.0, 0.0, 0.0, 0.0, 0.0, 0.0, 0.0, 0.0, 0.0, 0.0, 0.0, 0.0, 0.0, 0.0, 0.0, 0.0, 0.0, 0.0, 0.0, 0.0, 0.0, 0.0, 0.0, 0.0, 0.0, 0.0, 0.0, 0.0, 0.0, 0.0, 0.0, 0.0, 0.0, 0.0, 0.0, 0.0, 0.0, 0.0, 0.0, 0.0, 0.0, 0.0, 0.0, 0.0, 0.0, 0.0, 0.0, 0.0, 0.0, 0.0, 0.0, 0.0, 0.0, 0.0, 0.0, 0.0, 0.0, 0.0, 0.0, 0.0, 0.0, 0.0, 0.0, 0.0, 0.0, 0.0, 0.0, 0.0, 0.0, 0.0, 0.0, 0.0, 0.0, 0.0, 0.0, 0.0, 0.0, 0.0, 0.0, 0.0, 0.0, 0.0, 0.0, 0.0, 0.0, 0.0, 0.0, 0.0, 0.0, 0.0, 0.0, 0.0, 0.0, 0.0, 0.0, 0.0, 0.0, 0.0, 0.0, 0.0, 0.0, 0.0, 0.0, 0.0, 0.0, 0.0, 0.0, 0.0, 0.0, 0.0, 0.0, 0.0, 0.0, 0.0, 0.0, 0.0, 0.0, 0.0, 0.0, 0.0, 0.0, 0.0, 0.0, 0.0, 0.0, 0.0, 0.0, 0.0, 0.0, 0.0, 0.0, 0.0, 0.0, 0.0, 0.0, 0.0, 0.0, 0.0, 0.0, 0.0, 0.0, 0.0, 0.0, 0.0, 0.0, 0.0, 0.0, 0.0, 0.0, 0.0, 0.0, 0.0, 0.0, 0.0, 0.0, 0.0, 0.0, 0.0, 0.0, 0.0, 0.0, 0.0, 0.0, 0.0, 0.0, 0.0, 0.0, 0.0, 0.0, 0.0, 0.0, 0.0, 0.0, 0.0, 0.0, 0.0, 0.0, 0.0, 0.0, 0.0, 0.0, 0.0, 0.0, 0.0, 0.0, 0.0, 0.0, 0.0, 0.0, 0.0, 0.0, 0.0, 0.0, 0.0, 0.0, 0.0, 0.0, 0.0, 0.0, 0.0, 0.0, 0.0, 0.0, 0.0, 0.0, 0.0, 0.0, 0.0, 0.0, 0.0, 0.0, 0.0, 0.0, 0.0, 0.0, 0.0, 0.0, 0.0, 0.0, 0.0, 0.0, 0.0, 0.0, 0.0, 0.0, 0.0, 0.0, 0.0, 0.0, 0.0, 0.0, 0.0, 0.0, 0.0, 0.0, 0.0, 0.0, 0.0, 0.0, 0.0, 0.0, 0.0, 0.0, 0.0, 0.0, 0.0, 0.0, 0.0, 0.0, 0.0, 0.0, 0.0, 0.0, 0.0, 0.0, 0.0, 0.0, 0.0, 0.0, 0.0, 0.0, 0.0, 0.0, 0.0, 0.0, 0.0, 0.0, 0.0, 0.0, 0.0, 0.0, 0.0, 0.0, 0.0, 0.0, 0.0, 0.0, 0.0, 0.0, 0.0, 0.0, 0.0, 0.0, 0.0, 0.0, 0.0, 0.0, 0.0, 0.0, 0.0, 0.0, 0.0, 0.0, 0.0, 0.0, 0.0, 0.0, 0.0, 0.0, 0.0, 0.0, 0.0, 0.0, 0.0, 0.0, 0.0, 0.0, 0.0, 0.0, 0.0, 0.0, 0.0, 0.0, 0.0, 0.0, 0.0, 0.0, 0.0, 0.0, 0.0, 0.0, 0.0, 0.0, 0.0, 0.0, 0.0, 0.0, 0.0, 0.0, 0.0, 0.0, 0.0, 0.0, 0.0, 0.0, 0.0, 0.0, 0.0, 0.0, 0.0, 0.0, 0.0, 0.0, 0.0, 0.0, 0.0, 0.0, 0.0, 0.0, 0.0, 0.0, 0.0, 0.0, 0.0, 0.0, 0.0, 0.0, 0.0, 0.0, 0.0, 0.0, 0.0, 0.0, 0.0, 0.0, 0.0, 0.0, 0.0, 0.0, 0.0, 0.0, 0.0, 0.0, 0.0, 0.0, 0.0, 0.0, 0.0, 0.0, 0.0, 0.0, 0.0, 0.0, 0.0, 0.0, 0.0, 0.0, 0.0, 0.0, 0.0, 0.0, 0.0, 0.0, 0.0, 0.0, 0.0, 0.0, 0.0, 0.0, 0.0, 0.0, 0.0, 0.0, 0.0, 0.0, 0.0, 0.0, 0.0, 0.0, 0.0, 0.0, 0.0, 0.0, 0.0, 0.0, 0.0, 0.0, 0.0, 0.0, 0.0, 0.0, 0.0, 0.0, 0.0, 0.0, 0.0, 0.0, 0.0, 0.0, 0.0, 0.0, 0.0, 0.0, 0.0, 0.0, 0.0, 0.0, 0.0, 0.0, 0.0, 0.0, 0.0, 0.0, 0.0, 0.0, 0.0, 0.0, 0.0, 0.0, 0.0, 0.0, 0.0, 0.0, 0.0, 0.0, 0.0, 0.0, 0.0, 0.0, 0.0, 0.0, 0.0, 0.0, 0.0, 0.0, 0.0, 0.0, 0.0, 0.0, 0.0, 0.0, 0.0, 0.0, 0.0, 0.0, 0.0, 0.0, 0.0, 0.0, 0.0, 0.0, 0.0, 0.0, 0.0, 0.0, 0.0, 0.0, 0.0, 0.0, 0.0, 0.0, 0.0, 0.0, 0.0, 0.0, 0.0, 0.0, 0.0, 0.0, 0.0, 0.0, 0.0, 0.0, 0.0, 0.0, 0.0, 0.0, 0.0, 0.0, 0.0, 0.0, 0.0, 0.0, 0.0, 0.0, 0.0, 0.0, 0.0, 0.0, 0.0, 0.0, 0.0, 0.0, 0.0, 0.0, 0.0, 0.0, 0.0, 0.0, 0.0, 0.0, 0.0, 0.0, 0.0, 0.0, 0.0, 0.0, 0.0, 0.0, 0.0, 0.0, 0.0, 0.0, 0.0, 0.0, 0.0, 0.0, 0.0, 0.0, 0.0, 0.0, 0.0, 0.0, 0.0, 0.0, 0.0, 0.0, 0.0, 0.0, 0.0, 0.0, 0.0, 0.0, 0.0, 0.0, 0.0, 0.0, 0.0, 0.0, 0.0, 0.0, 0.0, 0.0, 0.0, 0.0, 0.0, 0.0, 0.0, 0.0, 0.0, 0.0, 0.0, 0.0, 0.0, 0.0, 0.0, 0.0, 0.0, 0.0, 0.0, 0.0, 0.0, 0.0, 0.0, 0.0, 0.0, 0.0, 0.0, 0.0, 0.0, 0.0, 0.0, 0.0, 0.0, 0.0, 0.0, 0.0, 0.0, 0.0, 0.0, 0.0, 0.0, 0.0, 0.0, 0.0, 0.0, 0.0, 0.0, 0.0, 0.0, 0.0, 0.0, 0.0, 0.0, 0.0, 0.0, 0.0, 0.0, 0.0, 0.0, 0.0, 0.0, 0.0, 0.0, 0.0, 0.0, 0.0, 0.0, 0.0, 0.0, 0.0, 0.0, 0.0, 0.0, 0.0, 0.0, 0.0, 0.0, 0.0, 0.0, 0.0, 0.0, 0.0, 0.0, 0.0, 0.0, 0.0, 0.0, 0.0, 0.0, 0.0, 0.0, 0.0, 0.0, 0.0, 0.0, 0.0, 0.0, 0.0, 0.0, 0.0, 0.0, 0.0, 0.0, 0.0, 0.0, 0.0, 0.0, 0.0, 0.0, 0.0, 0.0, 0.0, 0.0, 0.0, 0.0, 0.0, 0.0, 0.0, 0.0, 0.0, 0.0, 0.0, 0.0, 0.0, 0.0, 0.0, 0.0, 0.0, 0.0, 0.0, 0.0, 0.0, 0.0, 0.0, 0.0, 0.0, 0.0, 0.0, 0.0, 0.0, 0.0, 0.0, 0.0, 0.0, 0.0, 0.0, 0.0, 0.0, 0.0, 0.0, 0.0, 0.0, 0.0, 0.0, 0.0, 0.0, 0.0, 0.0, 0.0, 0.0, 0.0, 0.0, 0.0, 0.0, 0.0, 0.0, 0.0, 0.0, 0.0, 0.0, 0.0, 0.0, 0.0, 0.0, 0.0, 0.0, 0.0, 0.0, 0.0, 0.0, 0.0, 0.0, 0.0, 0.0, 0.0, 0.0, 0.0, 0.0, 0.0, 0.0, 0.0, 0.0, 0.0, 0.0, 0.0, 0.0, 0.0, 0.0, 0.0, 0.0, 0.0, 0.0, 0.0, 0.0, 0.0, 0.0, 0.0, 0.0, 0.0, 0.0, 0.0, 0.0, 0.0, 0.0, 0.0, 0.0, 0.0, 0.0, 0.0, 0.0, 0.0, 0.0, 0.0, 0.0, 0.0, 0.0, 0.0, 0.0, 0.0, 0.0, 0.0, 0.0, 0.0, 0.0, 0.0, 0.0, 0.0, 0.0, 0.0, 0.0, 0.0, 0.0, 0.0, 0.0, 0.0, 0.0, 0.0, 0.0, 0.0, 0.0, 0.0, 0.0, 0.0, 0.0, 0.0, 0.0, 0.0, 0.0, 0.0, 0.0, 0.0, 0.0, 0.0, 0.0, 0.0, 0.0, 0.0, 0.0, 0.0, 0.0, 0.0, 0.0, 0.0, 0.0, 0.0, 0.0, 0.0, 0.0, 0.0, 0.0, 0.0, 0.0, 0.0, 0.0, 0.0, 0.0, 0.0, 0.0, 0.0, 0.0, 0.0, 0.0, 0.0, 0.0, 0.0, 0.0, 0.0, 0.0, 0.0, 0.0, 0.0, 0.0, 0.0, 0.0, 0.0, 0.0, 0.0, 0.0, 0.0, 0.0, 0.0, 0.0, 0.0, 0.0, 0.0, 0.0, 0.0, 0.0, 0.0, 0.0, 0.0, 0.0, 0.0, 0.0, 0.0, 0.0, 0.0, 0.0, 0.0, 0.0, 0.0, 0.0, 0.0, 0.0, 0.0, 0.0, 0.0, 0.0, 0.0, 0.0, 0.0, 0.0, 0.0, 0.0, 0.0, 0.0, 0.0, 0.0, 0.0, 0.0, 0.0, 0.0, 0.0, 0.0, 0.0, 0.0, 0.0, 0.0, 0.0, 0.0, 0.0, 0.0, 0.0, 0.0, 0.0, 0.0, 0.0, 0.0, 0.0, 0.0, 0.0, 0.0, 0.0, 0.0, 0.0, 0.0, 0.0, 0.0, 0.0, 0.0, 0.0, 0.0, 0.0, 0.0, 0.0, 0.0, 0.0, 0.0, 0.0, 0.0, 0.0, 0.0, 0.0, 0.0, 0.0, 0.0, 0.0, 0.0, 0.0, 0.0, 0.0, 0.0, 0.0, 0.0, 0.0, 0.0, 0.0, 0.0, 0.0, 0.0, 0.0, 0.0, 0.0, 0.0, 0.0, 0.0, 0.0, 0.0, 0.0, 0.0, 0.0, 0.0, 0.0, 0.0, 0.0, 0.0, 0.0, 0.0, 0.0, 0.0, 0.0, 0.0, 0.0, 0.0, 0.0, 0.0, 0.0, 0.0, 0.0, 0.0, 0.0, 0.0, 0.0, 0.0, 0.0, 0.0, 0.0, 0.0, 0.0, 0.0, 0.0, 0.0, 0.0, 0.0, 0.0, 0.0, 0.0, 0.0, 0.0, 0.0, 0.0, 0.0, 0.0, 0.0, 0.0, 0.0, 0.0, 0.0, 0.0, 0.0, 0.0, 0.0, 0.0, 0.0, 0.0, 0.0, 0.0, 0.0, 0.0, 0.0, 0.0, 0.0, 0.0, 0.0, 0.0, 0.0, 0.0, 0.0, 0.0, 0.0, 0.0, 0.0, 0.0, 0.0, 0.0, 0.0, 0.0, 0.0, 0.0, 0.0, 0.0, 0.0, 0.0, 0.0, 0.0, 0.0, 0.0, 0.0, 0.0, 0.0, 0.0, 0.0, 0.0, 0.0, 0.0, 0.0, 0.0, 0.0, 0.0, 0.0, 0.0, 0.0, 0.0, 0.0, 0.0, 0.0, 0.0, 0.0, 0.0, 0.0, 0.0, 0.0, 0.0, 0.0, 0.0, 0.0, 0.0, 0.0, 0.0, 0.0, 0.0, 0.0, 0.0, 0.0, 0.0, 0.0, 0.0, 0.0, 0.0, 0.0, 0.0, 0.0, 0.0, 0.0, 0.0, 0.0, 0.0, 0.0, 0.0, 0.0, 0.0, 0.0, 0.0, 0.0, 0.0, 0.0, 0.0, 0.0, 0.0, 0.0, 0.0, 0.0, 0.0, 0.0, 0.0, 0.0, 0.0, 0.0, 0.0, 0.0, 0.0, 0.0, 0.0, 0.0, 0.0, 0.0, 0.0, 0.0, 0.0, 0.0, 0.0, 0.0, 0.0, 0.0, 0.0, 0.0, 0.0, 0.0, 0.0, 0.0, 0.0, 0.0, 0.0, 0.0, 0.0, 0.0, 0.0, 0.0, 0.0, 0.0, 0.0, 0.0, 0.0, 0.0, 0.0, 0.0, 0.0, 0.0, 0.0, 0.0, 0.0, 0.0, 0.0, 0.0, 0.0, 0.0, 0.0, 0.0, 0.0, 0.0, 0.0, 0.0, 0.0, 0.0, 0.0, 0.0, 0.0, 0.0, 0.0, 0.0, 0.0, 0.0, 0.0, 0.0, 0.0, 0.0, 0.0, 0.0, 0.0, 0.0, 0.0, 0.0, 0.0, 0.0, 0.0, 0.0, 0.0, 0.0, 0.0, 0.0, 0.0, 0.0, 0.0, 0.0, 0.0, 0.0, 0.0, 0.0, 0.0, 0.0, 0.0, 0.0, 0.0, 0.0, 0.0, 0.0, 0.0, 0.0, 0.0, 0.0, 0.0, 0.0, 0.0, 0.0, 0.0, 0.0, 0.0, 0.0, 0.0, 0.0, 0.0, 0.0, 0.0, 0.0, 0.0, 0.0, 0.0, 0.0, 0.0, 0.0, 0.0, 0.0, 0.0, 0.0, 0.0, 0.0, 0.0, 0.0, 0.0, 0.0, 0.0, 0.0, 0.0, 0.0, 0.0, 0.0, 0.0, 0.0, 0.0, 0.0, 0.0, 0.0, 0.0, 0.0, 0.0, 0.0, 0.0, 0.0, 0.0, 0.0, 0.0, 0.0, 0.0, 0.0, 0.0, 0.0, 0.0, 0.0, 0.0, 0.0, 0.0, 0.0, 0.0, 0.0, 0.0, 0.0, 0.0, 0.0, 0.0, 0.0, 0.0, 0.0, 0.0, 0.0, 0.0, 0.0, 0.0, 0.0, 0.0, 0.0, 0.0, 0.0, 0.0, 0.0, 0.0, 0.0, 0.0, 0.0, 0.0, 0.0, 0.0, 0.0, 0.0, 0.0, 0.0, 0.0, 0.0, 0.0, 0.0, 0.0, 0.0, 0.0, 0.0, 0.0, 0.0, 0.0, 0.0, 0.0, 0.0, 0.0, 0.0])
me_circle.use_remesh_preserve_volume = False
me_circle.use_remesh_preserve_attributes = False
me_circle.use_mirror_vertex_groups = False
me_circle.update()

# ---- objects
ob_empty = bpy.data.objects.new('Empty', None)
ob_empty_001 = bpy.data.objects.new('Empty.001', None)
ob_circle = bpy.data.objects.new('Circle', me_circle)

# ---- transforms, parenting, visibility, modifiers, constraints
ob_empty.location = (0.0, 0.0, 0.0)
ob_empty.rotation_euler = (1.571, 4.371e-08, -1.571)
ob_empty.empty_display_type = 'IMAGE'
ob_empty.empty_display_size = 5.0
ob_empty.empty_image_depth = 'BACK'
ob_empty.empty_image_side = 'FRONT'
ob_empty.lineart.crease_threshold = 0.0
ob_empty_001.location = (0.2798, -1.488e-08, 0.1108)
ob_empty_001.rotation_euler = (1.571, -0.0, -0.0)
ob_empty_001.empty_display_type = 'IMAGE'
ob_empty_001.empty_display_size = 5.0
ob_empty_001.empty_image_depth = 'BACK'
ob_empty_001.show_empty_image_perspective = False
ob_empty_001.empty_image_side = 'FRONT'
ob_empty_001.lineart.crease_threshold = 0.0
ob_circle.location = (0.0, 0.0, 0.0)
ob_circle.rotation_euler = (1.571, -0.0, 0.0)
ob_circle.scale = (0.4376, 0.4376, 0.4376)
ob_circle.lineart.crease_threshold = 0.0

# ---- collection membership
col_collection.objects.link(ob_empty)
col_collection.objects.link(ob_empty_001)
col_collection.objects.link(ob_circle)

# ---- scene / render settings (as saved in the file)
scene.frame_start = 1; scene.frame_end = 250; scene.frame_set(1)
scene.render.engine = 'BLENDER_EEVEE_NEXT'
scene.render.motion_blur_shutter = 1.0
scene.cycles.use_denoising = False
scene.cycles.samples = 128
scene.cycles.sampling_pattern = 'TABULATED_SOBOL'
scene.cycles.use_adaptive_sampling = False
scene.cycles.use_light_tree = False
scene.view_settings.view_transform = 'Filmic'
bpy.context.view_layer.update()

# ---- added for rendering (the .blend has no active camera and no usable light): camera, sun
cam_auto = bpy.data.cameras.new('AutoCamera')
cam_auto.lens = 50.0
cam_auto.sensor_width = 36.0
cam_auto.clip_end = 1000.0
ob_auto_camera = bpy.data.objects.new('AutoCamera', cam_auto)
scene.collection.objects.link(ob_auto_camera)
ob_auto_camera.location = (4.84979, -5.8154, 4.17208)
ob_auto_camera.rotation_euler = (1.09748, -7.21219e-08, 0.694738)
scene.camera = ob_auto_camera
light_auto_sun = bpy.data.lights.new('AutoSun', 'SUN')
light_auto_sun.energy = 3.0
light_auto_sun.angle = 0.0523599
ob_auto_sun = bpy.data.objects.new('AutoSun', light_auto_sun)
scene.collection.objects.link(ob_auto_sun)
ob_auto_sun.rotation_euler = (0.872665, 0.174533, 0.523599)
bpy.context.view_layer.update()
